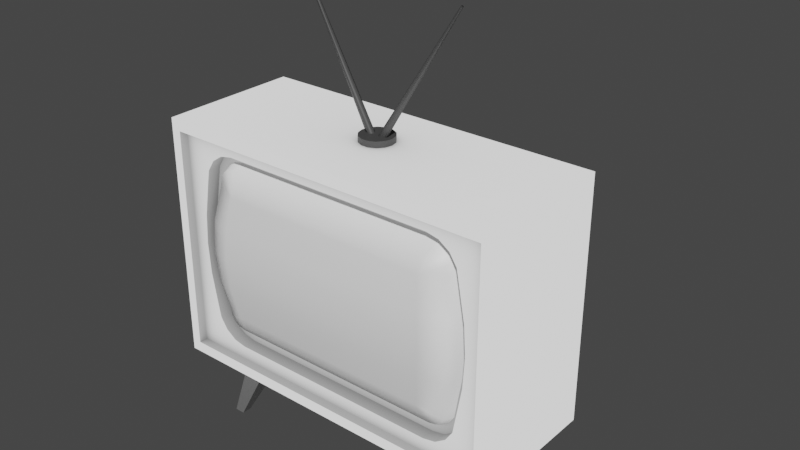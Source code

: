 # Source: tv.blend  (saved by Blender 3.3.6; exported with 4.5.12 LTS)
import bpy
from mathutils import Matrix  # noqa: F401  (used for matrix-valued properties, if any)

bpy.ops.wm.read_factory_settings(use_empty=True)
scene = bpy.context.scene
scene.name = 'Scene'

# ---- collections
col_collection = bpy.data.collections.new('Collection'); scene.collection.children.link(col_collection)

# ---- images (referenced by path relative to the original .blend; pixels are not part of the script)
import os
ASSET_DIR = os.environ.get("B2B_ASSET_DIR", "")  # directory of the original .blend (textures are referenced by path, not embedded)
HERE = os.path.dirname(os.path.abspath(__file__))  # packed textures are extracted next to this script under _unpacked/

def load_image(name, relpath, width, height, colorspace="sRGB"):
    """Load a texture the original file referenced (path relative to the .blend, or extracted next to this script)."""
    p = next((c for c in (os.path.join(HERE, relpath), os.path.join(ASSET_DIR, relpath)) if relpath and os.path.exists(c)), "")
    if p:
        img = bpy.data.images.load(p, check_existing=True)
        img.name = name
    else:  # same state as the original file: an image datablock whose file is absent (Cycles renders it pink)
        img = bpy.data.images.new(name, width, height)
        img.source = "FILE"
        img.filepath = "//" + (relpath or name)
    img.colorspace_settings.name = colorspace
    return img
img_ao = load_image('ao', 'TExtures/Tv_AO.png', 1024, 1024, 'sRGB')

# ---- materials (node trees are filled in below, after node groups)
mat_armchair = bpy.data.materials.new('Armchair')
mat_armchair.diffuse_color = (0.5, 0.5, 0.5, 1.0)
mat_armchair.roughness = 0.5528
mat_screen = bpy.data.materials.new('screen')
mat_antene = bpy.data.materials.new('antene')
mat_nogice = bpy.data.materials.new('nogice')

# ---- material node trees
mat_armchair.use_nodes = True; mat_armchair.node_tree.nodes.clear()
_N = mat_armchair.node_tree.nodes; _L = mat_armchair.node_tree.links
n0 = _N.new('ShaderNodeOutputMaterial'); n0.name = 'Material Output'; n0.location = (300, 300)
n1 = _N.new('ShaderNodeNormalMap'); n1.name = 'Normal Map'; n1.location = (-300, -300)
n1.label = 'Normal/Map'
n2 = _N.new('ShaderNodeAmbientOcclusion'); n2.name = 'Ambient Occlusion'; n2.location = (-258, 295)
n3 = _N.new('ShaderNodeValToRGB'); n3.name = 'ColorRamp'; n3.location = (-38, 279)
while len(n3.color_ramp.elements) > 1: n3.color_ramp.elements.remove(n3.color_ramp.elements[-1])
n3.color_ramp.elements[0].position = 0.0; n3.color_ramp.elements[0].color = (0.0, 0.0, 0.0, 1.0)
_e = n3.color_ramp.elements.new(0.5727); _e.color = (0.5, 0.5, 0.5, 1.0)
_e = n3.color_ramp.elements.new(1.0); _e.color = (1.0, 1.0, 1.0, 1.0)
n4 = _N.new('ShaderNodeTexImage'); n4.name = 'Image Texture'; n4.location = (635, 218)
n4.image = img_ao
_L.new(n2.outputs[1], n3.inputs[0])
_L.new(n3.outputs[0], n0.inputs[0])
n0.is_active_output = True
mat_screen.use_nodes = True; mat_screen.node_tree.nodes.clear()
_N = mat_screen.node_tree.nodes; _L = mat_screen.node_tree.links
n0 = _N.new('ShaderNodeBsdfPrincipled'); n0.name = 'Principled BSDF'; n0.location = (10, 300)
n0.distribution = 'GGX'
n0.subsurface_method = 'RANDOM_WALK_SKIN'
n0.inputs[0].default_value = (1.0, 1.0, 1.0, 1.0)
n0.inputs[3].default_value = 1.45
n0.inputs[27].default_value = (0.0, 0.0, 0.0, 1.0)
n0.inputs[28].default_value = 1.0
n1 = _N.new('ShaderNodeOutputMaterial'); n1.name = 'Material Output'; n1.location = (300, 300)
_L.new(n0.outputs[0], n1.inputs[0])
n1.is_active_output = True
mat_antene.use_nodes = True; mat_antene.node_tree.nodes.clear()
_N = mat_antene.node_tree.nodes; _L = mat_antene.node_tree.links
n0 = _N.new('ShaderNodeBsdfPrincipled'); n0.name = 'Principled BSDF'; n0.location = (10, 300)
n0.distribution = 'GGX'
n0.subsurface_method = 'RANDOM_WALK_SKIN'
n0.inputs[0].default_value = (0.06072, 0.06072, 0.06072, 1.0)
n0.inputs[3].default_value = 1.45
n0.inputs[27].default_value = (0.0, 0.0, 0.0, 1.0)
n0.inputs[28].default_value = 1.0
n1 = _N.new('ShaderNodeOutputMaterial'); n1.name = 'Material Output'; n1.location = (300, 300)
_L.new(n0.outputs[0], n1.inputs[0])
n1.is_active_output = True
mat_nogice.use_nodes = True; mat_nogice.node_tree.nodes.clear()
_N = mat_nogice.node_tree.nodes; _L = mat_nogice.node_tree.links
n0 = _N.new('ShaderNodeBsdfPrincipled'); n0.name = 'Principled BSDF'; n0.location = (10, 300)
n0.distribution = 'GGX'
n0.subsurface_method = 'RANDOM_WALK_SKIN'
n0.inputs[0].default_value = (0.1424, 0.1424, 0.1424, 1.0)
n0.inputs[3].default_value = 1.45
n0.inputs[27].default_value = (0.0, 0.0, 0.0, 1.0)
n0.inputs[28].default_value = 1.0
n1 = _N.new('ShaderNodeOutputMaterial'); n1.name = 'Material Output'; n1.location = (300, 300)
_L.new(n0.outputs[0], n1.inputs[0])
n1.is_active_output = True

# ---- world
world_world = bpy.data.worlds.new('World'); scene.world = world_world
world_world.use_nodes = True; world_world.node_tree.nodes.clear()
_N = world_world.node_tree.nodes; _L = world_world.node_tree.links
n0 = _N.new('ShaderNodeOutputWorld'); n0.name = 'World Output'; n0.location = (300, 300)
n1 = _N.new('ShaderNodeBackground'); n1.name = 'Background'; n1.location = (10, 300)
n1.inputs[0].default_value = (0.05088, 0.05088, 0.05088, 1.0)
_L.new(n1.outputs[0], n0.inputs[0])
n0.is_active_output = True
world_world.color = (0.05088, 0.05088, 0.05088)
world_world.use_sun_shadow = False
world_world.sun_shadow_jitter_overblur = 0.0

# ---- meshes
me_mesh = bpy.data.meshes.new('Mesh')
me_mesh.from_pydata([(-126.7, -3.539, -49.97), (-118.1, -3.539, -49.97), (-114.2, 45.98, -32.11), (-94.41, 45.98, -32.11), (-114.2, 45.98, -51.88), (-94.41, 45.98, -51.88), (-126.7, -3.539, -58.6), (-118.1, -3.539, -58.6), (126.7, -3.539, -49.97), (118.1, -3.539, -49.97), (114.2, 45.98, -32.11), (94.41, 45.98, -32.11), (114.2, 45.98, -51.88), (94.41, 45.98, -51.88), (126.7, -3.539, -58.6), (118.1, -3.539, -58.6), (-3.478, 269.5, -7.548), (-6.745, 267.6, -6.322), (-6.745, 267.6, -2.355), (-3.478, 269.5, -1.129), (-1.458, 270.6, -4.339), (-64.34, 381.2, -5.235), (-65.25, 380.6, -4.892), (-65.25, 380.6, -3.785), (-64.34, 381.2, -3.442), (-63.77, 381.5, -4.339), (-126.7, -3.539, 37.77), (-118.1, -3.539, 37.77), (-114.2, 45.98, 31.78), (-94.41, 45.98, 31.78), (-114.2, 45.98, 12.01), (-94.41, 45.98, 12.01), (-126.7, -3.539, 29.13), (-118.1, -3.539, 29.13), (12.94, 271.5, 1.713), (9.022, 271.5, 6.621), (3.365, 271.5, 9.346), (-2.913, 271.5, 9.346), (-8.57, 271.5, 6.621), (-12.49, 271.5, 1.713), (-13.88, 271.5, -4.409), (-12.49, 271.5, -10.53), (-8.57, 271.5, -15.44), (-2.913, 271.5, -18.16), (3.365, 271.5, -18.16), (9.022, 271.5, -15.44), (12.94, 271.5, -10.53), (14.33, 271.5, -4.409), (12.94, 252.9, 1.713), (9.022, 252.9, 6.621), (3.365, 252.9, 9.346), (-2.913, 252.9, 9.346), (-8.57, 252.9, 6.621), (-12.49, 252.9, 1.713), (-13.88, 252.9, -4.409), (-12.49, 252.9, -10.53), (-8.57, 252.9, -15.44), (-2.913, 252.9, -18.16), (3.365, 252.9, -18.16), (9.022, 252.9, -15.44), (12.94, 252.9, -10.53), (14.33, 252.9, -4.409), (126.7, -3.539, 37.77), (118.1, -3.539, 37.77), (114.2, 45.98, 31.78), (94.41, 45.98, 31.78), (114.2, 45.98, 12.01), (94.41, 45.98, 12.01), (126.7, -3.539, 29.13), (118.1, -3.539, 29.13), (5.274, 268.4, -7.548), (2.006, 270.3, -6.322), (2.006, 270.3, -2.355), (5.274, 268.4, -1.129), (7.293, 267.3, -4.339), (72.67, 377.0, -5.235), (71.76, 377.5, -4.892), (71.76, 377.5, -3.785), (72.67, 377.0, -3.442), (73.23, 376.7, -4.339), (-138.8, 70.87, 52.55), (138.8, 70.87, 52.55), (-138.8, 257.4, 52.55), (138.8, 257.4, 52.55), (-98.45, 174.8, -122.8), (98.45, 174.8, -122.8), (98.45, 70.87, -122.8), (-98.45, 70.87, -122.8), (-138.8, 257.4, -57.26), (-116.2, 232.1, -58.29), (138.8, 257.4, -57.26), (116.2, 232.1, -58.29), (-138.8, 70.87, -57.46), (-116.9, 70.87, -58.29), (138.8, 70.87, -57.46), (116.0, 70.87, -58.29), (-75.54, 130.6, -114.8), (12.47, 130.6, -114.8), (12.47, 84.31, -114.8), (-75.54, 84.31, -114.8), (-77.71, 133.0, -122.8), (-75.54, 130.6, -120.6), (14.64, 133.0, -122.8), (12.47, 130.6, -120.6), (14.64, 81.9, -122.8), (12.47, 84.31, -120.6), (-77.71, 81.9, -122.8), (-75.54, 84.31, -120.6), (-103.3, 84.07, 52.55), (-112.2, 90.23, 52.55), (-118.2, 99.46, 52.55), (-120.3, 110.3, 52.55), (-92.74, 81.91, 52.55), (-120.3, 110.3, 41.39), (-118.2, 99.46, 41.39), (-112.2, 90.23, 41.39), (-103.3, 84.07, 41.39), (-92.74, 81.91, 41.39), (115.4, 99.46, 52.55), (109.4, 90.23, 52.55), (100.5, 84.07, 52.55), (89.93, 81.91, 52.55), (117.4, 110.3, 52.55), (117.4, 110.3, 41.39), (89.93, 81.91, 41.39), (100.5, 84.07, 41.39), (109.4, 90.23, 41.39), (115.4, 99.46, 41.39), (100.5, 244.2, 52.55), (109.4, 238.1, 52.55), (115.4, 228.8, 52.55), (117.4, 218.0, 52.55), (89.93, 246.4, 52.55), (89.93, 246.4, 41.39), (117.4, 218.0, 41.39), (115.4, 228.8, 41.39), (109.4, 238.1, 41.39), (100.5, 244.2, 41.39), (-118.2, 228.8, 52.55), (-112.2, 238.1, 52.55), (-103.3, 244.2, 52.55), (-92.74, 246.4, 52.55), (-120.3, 218.0, 52.55), (-120.3, 218.0, 41.39), (-92.74, 246.4, 41.39), (-103.3, 244.2, 41.39), (-112.2, 238.1, 41.39), (-118.2, 228.8, 41.39), (-112.7, 111.1, 41.39), (-112.7, 217.2, 41.39), (-92.0, 89.68, 41.39), (89.19, 89.68, 41.39), (109.9, 111.1, 41.39), (109.9, 217.2, 41.39), (-92.0, 238.6, 41.39), (89.19, 238.6, 41.39), (-111.2, 102.5, 41.39), (-106.8, 95.76, 41.39), (-100.4, 91.29, 41.39), (97.57, 91.29, 41.39), (104.0, 95.76, 41.39), (108.4, 102.5, 41.39), (108.4, 225.8, 41.39), (104.0, 232.5, 41.39), (97.57, 237.0, 41.39), (-100.4, 237.0, 41.39), (-106.8, 232.5, 41.39), (-111.2, 225.8, 41.39), (-109.1, 109.7, 49.43), (-109.1, 218.6, 49.43), (-94.91, 95.05, 49.43), (92.1, 95.05, 49.43), (106.3, 109.7, 49.43), (106.3, 218.6, 49.43), (-94.91, 233.3, 49.43), (92.1, 233.3, 49.43), (-107.9, 103.2, 49.43), (-105.3, 99.04, 49.43), (-101.3, 96.27, 49.43), (98.44, 96.27, 49.43), (102.5, 99.04, 49.43), (105.1, 103.2, 49.43), (105.1, 225.1, 49.43), (102.5, 229.3, 49.43), (98.44, 232.0, 49.43), (-101.3, 232.0, 49.43), (-105.3, 229.3, 49.43), (-107.9, 225.1, 49.43), (-89.53, 112.2, 57.54), (-98.48, 113.2, 54.61), (-98.47, 215.1, 54.61), (-89.67, 216.1, 57.54), (-89.7, 103.2, 54.31), (86.87, 112.2, 57.54), (86.89, 103.2, 54.31), (95.67, 113.2, 54.61), (86.73, 216.1, 57.54), (95.67, 215.1, 54.61), (-89.7, 225.1, 54.31), (86.89, 225.1, 54.31), (-97.68, 108.4, 54.6), (-96.2, 106.1, 54.6), (-94.17, 104.4, 54.47), (91.36, 104.4, 54.47), (93.4, 106.1, 54.59), (94.88, 108.4, 54.6), (94.88, 219.9, 54.6), (93.4, 222.2, 54.6), (91.36, 223.9, 54.47), (-94.17, 223.9, 54.47), (-96.21, 222.2, 54.59), (-97.68, 219.9, 54.6), (-125.3, 138.5, 52.55), (-126.9, 163.9, 52.55), (-125.3, 189.3, 52.55), (-125.3, 189.1, 41.39), (-126.9, 163.9, 41.39), (-125.3, 138.7, 41.39), (-117.4, 189.1, 41.39), (-118.9, 163.9, 41.39), (-117.4, 138.7, 41.39), (-113.7, 189.1, 54.78), (-115.1, 163.9, 56.1), (-113.7, 138.7, 54.78), (-102.4, 189.1, 59.97), (-103.8, 163.9, 61.28), (-102.4, 138.7, 59.96), (-93.27, 189.1, 61.68), (-94.47, 163.9, 63.0), (-93.21, 138.7, 61.68), (90.4, 189.1, 61.68), (91.66, 163.9, 63.0), (90.46, 138.8, 61.68), (99.61, 189.1, 59.96), (101.0, 163.9, 61.28), (99.61, 138.7, 59.97), (110.9, 189.1, 54.78), (112.3, 163.9, 56.1), (110.9, 138.7, 54.78), (114.6, 189.1, 41.39), (116.1, 163.9, 41.39), (114.6, 138.7, 41.39), (122.5, 189.1, 41.39), (124.1, 163.9, 41.39), (122.5, 138.7, 41.39), (122.5, 189.1, 52.55), (124.1, 163.9, 52.55), (122.5, 138.7, 52.55), (-138.8, 188.6, 52.55), (-138.8, 167.2, 52.55), (-138.8, 145.8, 52.55), (-138.8, 148.0, -57.38), (-138.8, 166.9, -57.36), (-138.8, 185.8, -57.34), (-116.1, 134.4, -58.29), (-116.2, 153.7, -58.29), (-116.2, 173.1, -58.29), (-98.45, 104.1, -122.8), (-98.45, 124.4, -122.8), (-98.45, 144.6, -122.8), (-77.71, 88.37, -122.8), (-77.71, 108.2, -122.8), (-77.71, 128.0, -122.8), (-75.54, 90.28, -120.6), (-75.54, 108.1, -120.6), (-75.54, 126.0, -120.6), (-75.54, 90.28, -114.8), (-75.54, 108.1, -114.8), (-75.54, 126.0, -114.8), (12.47, 90.28, -114.8), (12.47, 108.1, -114.8), (12.47, 126.0, -114.8), (12.47, 90.28, -120.6), (12.47, 108.1, -120.6), (12.47, 126.0, -120.6), (14.64, 90.22, -122.8), (14.64, 108.2, -122.8), (14.64, 126.2, -122.8), (98.45, 106.0, -122.8), (98.45, 124.4, -122.8), (98.45, 142.8, -122.8), (116.1, 134.4, -58.29), (116.2, 153.7, -58.29), (116.2, 173.1, -58.29), (138.8, 148.0, -57.38), (138.8, 166.9, -57.36), (138.8, 185.8, -57.34), (138.8, 146.0, 52.55), (138.8, 167.2, 52.55), (138.8, 188.4, 52.55), (-146.9, 266.5, 52.55), (146.9, 266.5, 52.55), (146.9, 266.5, -57.26), (-146.9, 266.5, -57.26), (146.9, 61.82, -57.46), (-146.9, 61.82, -57.46), (146.9, 61.82, 52.55), (-146.9, 61.82, 52.55), (-146.9, 145.8, 52.55), (-146.9, 167.2, 52.55), (-146.9, 167.2, -57.36), (-146.9, 144.7, -57.38), (-146.9, 188.6, 52.55), (-146.9, 189.7, -57.34), (146.9, 144.7, -57.38), (146.9, 146.0, 52.55), (146.9, 189.7, -57.34), (146.9, 188.4, 52.55), (146.9, 167.2, -57.36), (146.9, 167.2, 52.55), (-138.8, 257.4, 60.07), (138.8, 257.4, 60.07), (146.9, 266.5, 60.07), (-146.9, 266.5, 60.07), (-138.8, 70.87, 60.07), (138.8, 70.87, 60.07), (-146.9, 61.82, 60.07), (146.9, 61.82, 60.07), (-138.8, 145.8, 60.07), (-138.8, 167.2, 60.07), (-146.9, 167.2, 60.07), (-146.9, 145.8, 60.07), (-138.8, 188.6, 60.07), (-146.9, 188.6, 60.07), (138.8, 146.0, 60.07), (146.9, 146.0, 60.07), (138.8, 188.4, 60.07), (146.9, 188.4, 60.07), (138.8, 167.2, 60.07), (146.9, 167.2, 60.07), (116.6, 61.82, -57.46), (-115.6, 61.82, -57.46), (117.0, 61.82, 34.14), (-117.0, 61.82, 34.14), (117.0, 44.99, -53.7), (-117.0, 44.99, -53.7), (117.0, 44.99, 34.14), (-117.0, 44.99, 34.14)], [], [(0, 1, 3, 2), (4, 5, 7, 6), (6, 7, 1, 0), (1, 7, 5, 3), (6, 0, 2, 4), (8, 10, 11, 9), (12, 14, 15, 13), (14, 8, 9, 15), (9, 11, 13, 15), (14, 12, 10, 8), (16, 17, 22, 21), (17, 18, 23, 22), (18, 19, 24, 23), (19, 20, 25, 24), (20, 16, 21, 25), (21, 22, 23, 24, 25), (26, 27, 29, 28), (30, 31, 33, 32), (32, 33, 27, 26), (27, 33, 31, 29), (32, 26, 28, 30), (34, 35, 49, 48), (35, 36, 50, 49), (36, 37, 51, 50), (37, 38, 52, 51), (38, 39, 53, 52), (39, 40, 54, 53), (40, 41, 55, 54), (41, 42, 56, 55), (42, 43, 57, 56), (43, 44, 58, 57), (44, 45, 59, 58), (45, 46, 60, 59), (46, 47, 61, 60), (47, 34, 48, 61), (35, 34, 47, 46, 45, 44, 43, 42, 41, 40, 39, 38, 37, 36), (62, 64, 65, 63), (66, 68, 69, 67), (68, 62, 63, 69), (63, 65, 67, 69), (68, 66, 64, 62), (70, 71, 76, 75), (71, 72, 77, 76), (72, 73, 78, 77), (73, 74, 79, 78), (74, 70, 75, 79), (75, 76, 77, 78, 79), (89, 88, 90, 91), (290, 291, 292, 293), (335, 334, 336, 337), (89, 91, 85, 84), (95, 93, 87, 86), (101, 100, 102, 103), (105, 104, 106, 107), (84, 85, 102, 100), (86, 87, 106, 104), (101, 103, 97, 96), (105, 107, 99, 98), (80, 81, 121, 112), (83, 82, 141, 132), (117, 112, 121, 124), (133, 132, 141, 144), (111, 110, 114, 113), (110, 109, 115, 114), (109, 108, 116, 115), (108, 112, 117, 116), (121, 120, 125, 124), (120, 119, 126, 125), (119, 118, 127, 126), (118, 122, 123, 127), (131, 130, 135, 134), (130, 129, 136, 135), (129, 128, 137, 136), (128, 132, 133, 137), (141, 140, 145, 144), (140, 139, 146, 145), (139, 138, 147, 146), (138, 142, 143, 147), (80, 112, 108), (80, 108, 109), (80, 109, 110), (80, 110, 111), (81, 122, 118), (81, 118, 119), (81, 119, 120), (81, 120, 121), (83, 132, 128), (83, 128, 129), (83, 129, 130), (83, 130, 131), (82, 142, 138), (82, 138, 139), (82, 139, 140), (82, 140, 141), (117, 124, 151, 150), (133, 144, 154, 155), (113, 114, 156, 148), (114, 115, 157, 156), (115, 116, 158, 157), (116, 117, 150, 158), (124, 125, 159, 151), (125, 126, 160, 159), (126, 127, 161, 160), (127, 123, 152, 161), (134, 135, 162, 153), (135, 136, 163, 162), (136, 137, 164, 163), (137, 133, 155, 164), (144, 145, 165, 154), (145, 146, 166, 165), (146, 147, 167, 166), (147, 143, 149, 167), (150, 151, 171, 170), (155, 154, 174, 175), (148, 156, 176, 168), (156, 157, 177, 176), (157, 158, 178, 177), (158, 150, 170, 178), (151, 159, 179, 171), (159, 160, 180, 179), (160, 161, 181, 180), (161, 152, 172, 181), (153, 162, 182, 173), (162, 163, 183, 182), (163, 164, 184, 183), (164, 155, 175, 184), (154, 165, 185, 174), (165, 166, 186, 185), (166, 167, 187, 186), (167, 149, 169, 187), (188, 189, 200), (190, 191, 211), (192, 188, 202), (188, 192, 194, 193), (193, 194, 203), (195, 193, 205), (196, 197, 206), (191, 198, 209), (198, 191, 196, 199), (199, 196, 208), (188, 200, 201), (188, 201, 202), (193, 203, 204), (193, 204, 205), (196, 206, 207), (196, 207, 208), (191, 209, 210), (191, 210, 211), (170, 171, 194, 192), (175, 174, 198, 199), (168, 176, 200, 189), (176, 177, 201, 200), (177, 178, 202, 201), (178, 170, 192, 202), (171, 179, 203, 194), (179, 180, 204, 203), (180, 181, 205, 204), (181, 172, 195, 205), (173, 182, 206, 197), (182, 183, 207, 206), (183, 184, 208, 207), (184, 175, 199, 208), (174, 185, 209, 198), (185, 186, 210, 209), (186, 187, 211, 210), (187, 169, 190, 211), (214, 213, 216, 215), (213, 212, 217, 216), (298, 299, 300, 301), (299, 302, 303, 300), (266, 269, 98, 99), (251, 254, 93, 92), (281, 284, 94, 95), (296, 294, 304, 305), (295, 297, 298, 301), (278, 281, 95, 86), (93, 254, 257, 87), (260, 263, 107, 106), (272, 275, 104, 105), (275, 278, 86, 104), (87, 257, 260, 106), (269, 272, 105, 98), (107, 263, 266, 99), (245, 289, 83, 131), (82, 248, 214, 142), (242, 245, 131, 134), (143, 142, 214, 215), (143, 215, 218, 149), (239, 242, 134, 153), (149, 218, 221, 169), (236, 239, 153, 173), (224, 227, 191, 190), (230, 233, 197, 196), (169, 221, 224, 190), (233, 236, 173, 197), (191, 227, 230, 196), (217, 212, 111, 113), (220, 217, 113, 148), (223, 220, 148, 168), (226, 223, 168, 189), (189, 188, 229, 226), (232, 229, 188, 193), (193, 195, 235, 232), (172, 238, 235, 195), (152, 241, 238, 172), (123, 244, 241, 152), (123, 122, 247, 244), (303, 302, 290, 293), (88, 89, 256, 253), (259, 256, 89, 84), (262, 259, 84, 100), (100, 101, 265, 262), (268, 265, 101, 96), (96, 97, 271, 268), (103, 274, 271, 97), (103, 102, 277, 274), (85, 280, 277, 102), (91, 283, 280, 85), (91, 90, 286, 283), (307, 306, 292, 291), (212, 250, 80, 111), (81, 287, 247, 122), (215, 216, 219, 218), (216, 217, 220, 219), (218, 219, 222, 221), (219, 220, 223, 222), (221, 222, 225, 224), (222, 223, 226, 225), (224, 225, 228, 227), (225, 226, 229, 228), (227, 228, 231, 230), (228, 229, 232, 231), (230, 231, 234, 233), (231, 232, 235, 234), (233, 234, 237, 236), (234, 235, 238, 237), (236, 237, 240, 239), (237, 238, 241, 240), (239, 240, 243, 242), (240, 241, 244, 243), (242, 243, 246, 245), (243, 244, 247, 246), (212, 213, 249, 250), (213, 214, 248, 249), (251, 252, 255, 254), (252, 253, 256, 255), (254, 255, 258, 257), (255, 256, 259, 258), (257, 258, 261, 260), (258, 259, 262, 261), (260, 261, 264, 263), (261, 262, 265, 264), (263, 264, 267, 266), (264, 265, 268, 267), (266, 267, 270, 269), (267, 268, 271, 270), (269, 270, 273, 272), (270, 271, 274, 273), (272, 273, 276, 275), (273, 274, 277, 276), (275, 276, 279, 278), (276, 277, 280, 279), (278, 279, 282, 281), (279, 280, 283, 282), (281, 282, 285, 284), (282, 283, 286, 285), (304, 308, 309, 305), (308, 306, 307, 309), (245, 246, 288, 289), (246, 247, 287, 288), (310, 311, 312, 313), (90, 88, 293, 292), (92, 93, 331, 295), (315, 314, 316, 317), (318, 319, 320, 321), (252, 251, 301, 300), (319, 322, 323, 320), (253, 252, 300, 303), (94, 284, 304, 294), (324, 315, 317, 325), (314, 318, 321, 316), (251, 92, 295, 301), (322, 310, 313, 323), (88, 253, 303, 293), (286, 90, 292, 306), (311, 326, 327, 312), (284, 285, 308, 304), (328, 324, 325, 329), (285, 286, 306, 308), (326, 328, 329, 327), (82, 83, 311, 310), (291, 290, 313, 312), (81, 80, 314, 315), (297, 296, 317, 316), (250, 249, 319, 318), (299, 298, 321, 320), (249, 248, 322, 319), (302, 299, 320, 323), (287, 81, 315, 324), (296, 305, 325, 317), (80, 250, 318, 314), (298, 297, 316, 321), (248, 82, 310, 322), (290, 302, 323, 313), (83, 289, 326, 311), (307, 291, 312, 327), (288, 287, 324, 328), (305, 309, 329, 325), (289, 288, 328, 326), (309, 307, 327, 329), (294, 296, 332, 330), (296, 297, 333, 332), (297, 295, 331, 333), (331, 330, 334, 335), (330, 332, 336, 334), (332, 333, 337, 336), (333, 331, 335, 337), (330, 95, 94, 294), (331, 93, 95, 330)])
me_mesh.polygons.foreach_set('use_smooth', [True] * 319)
me_mesh.polygons.foreach_set('material_index', [3, 3, 3, 3, 3, 3, 3, 3, 3, 3, 2, 2, 2, 2, 2, 2, 3, 3, 3, 3, 3, 2, 2, 2, 2, 2, 2, 2, 2, 2, 2, 2, 2, 2, 2, 2, 3, 3, 3, 3, 3, 2, 2, 2, 2, 2, 2, 0, 0, 3, 0, 0, 0, 0, 0, 0, 0, 0, 0, 0, 0, 0, 0, 0, 0, 0, 0, 0, 0, 0, 0, 0, 0, 0, 0, 0, 0, 0, 0, 0, 0, 0, 0, 0, 0, 0, 0, 0, 0, 0, 0, 0, 0, 0, 0, 0, 0, 0, 0, 0, 0, 0, 0, 0, 0, 0, 0, 0, 0, 0, 0, 0, 1, 1, 1, 1, 1, 1, 1, 1, 1, 1, 1, 1, 1, 1, 1, 1, 1, 1, 1, 1, 1, 1, 1, 1, 1, 1, 1, 1, 1, 1, 1, 1, 1, 1, 1, 1, 1, 1, 1, 1, 1, 1, 1, 1, 1, 1, 1, 1, 1, 1, 1, 1, 1, 1, 0, 0, 0, 0, 0, 0, 0, 0, 0, 0, 0, 0, 0, 0, 0, 0, 0, 0, 0, 0, 0, 0, 0, 1, 1, 1, 1, 1, 1, 1, 0, 0, 1, 1, 1, 1, 1, 1, 1, 0, 0, 0, 0, 0, 0, 0, 0, 0, 0, 0, 0, 0, 0, 0, 0, 0, 0, 0, 1, 1, 1, 1, 1, 1, 1, 1, 1, 1, 1, 1, 1, 1, 0, 0, 0, 0, 0, 0, 0, 0, 0, 0, 0, 0, 0, 0, 0, 0, 0, 0, 0, 0, 0, 0, 0, 0, 0, 0, 0, 0, 0, 0, 0, 0, 0, 0, 0, 0, 0, 0, 0, 0, 0, 0, 0, 0, 0, 0, 0, 0, 0, 0, 0, 0, 0, 0, 0, 0, 0, 0, 0, 0, 0, 0, 0, 0, 0, 0, 0, 0, 0, 0, 0, 0, 0, 0, 0, 3, 3, 3, 3, 0, 0])
_k = set([(0, 1), (0, 2), (0, 6), (1, 3), (1, 7), (4, 6), (5, 7), (6, 7), (8, 9), (8, 10), (8, 14), (9, 11), (9, 15), (12, 14), (13, 15), (14, 15), (26, 27), (26, 28), (26, 32), (27, 29), (27, 33), (30, 32), (31, 33), (32, 33), (34, 35), (34, 47), (35, 36), (36, 37), (37, 38), (38, 39), (39, 40), (40, 41), (41, 42), (42, 43), (43, 44), (44, 45), (45, 46), (46, 47), (62, 63), (62, 64), (62, 68), (63, 65), (63, 69), (66, 68), (67, 69), (68, 69), (80, 81), (80, 250), (80, 314), (81, 287), (81, 315), (82, 83), (82, 248), (82, 310), (83, 289), (83, 311), (84, 85), (84, 89), (84, 259), (85, 91), (85, 280), (86, 87), (86, 95), (86, 278), (87, 93), (87, 257), (89, 91), (89, 256), (91, 283), (92, 93), (93, 95), (93, 254), (94, 95), (95, 281), (96, 97), (96, 101), (96, 268), (97, 103), (97, 271), (98, 99), (98, 105), (98, 269), (99, 107), (99, 266), (100, 101), (100, 102), (100, 262), (101, 103), (101, 265), (102, 103), (102, 277), (103, 274), (104, 105), (104, 106), (104, 275), (105, 107), (105, 272), (106, 107), (106, 260), (107, 263), (108, 109), (108, 112), (109, 110), (110, 111), (111, 212), (112, 121), (113, 114), (113, 217), (114, 115), (115, 116), (116, 117), (117, 124), (118, 119), (118, 122), (119, 120), (120, 121), (122, 247), (123, 127), (123, 244), (124, 125), (125, 126), (126, 127), (128, 129), (128, 132), (129, 130), (130, 131), (131, 245), (132, 141), (133, 137), (133, 144), (134, 135), (134, 242), (135, 136), (136, 137), (138, 139), (138, 142), (139, 140), (140, 141), (142, 214), (143, 147), (143, 215), (144, 145), (145, 146), (146, 147), (148, 156), (148, 220), (149, 167), (149, 218), (150, 151), (150, 158), (151, 159), (152, 161), (152, 241), (153, 162), (153, 239), (154, 155), (154, 165), (155, 164), (156, 157), (157, 158), (159, 160), (160, 161), (162, 163), (163, 164), (165, 166), (166, 167), (212, 213), (213, 214), (215, 216), (216, 217), (218, 219), (219, 220), (239, 240), (240, 241), (242, 243), (243, 244), (245, 246), (246, 247), (248, 249), (249, 250), (254, 255), (255, 256), (257, 258), (258, 259), (260, 261), (261, 262), (263, 264), (264, 265), (266, 267), (267, 268), (269, 270), (270, 271), (272, 273), (273, 274), (275, 276), (276, 277), (278, 279), (279, 280), (281, 282), (282, 283), (287, 288), (288, 289), (290, 293), (290, 313), (291, 292), (291, 312), (292, 293), (292, 306), (293, 303), (294, 296), (294, 304), (294, 330), (295, 297), (295, 301), (295, 331), (296, 317), (297, 316), (300, 301), (300, 303), (304, 308), (306, 308), (310, 311), (310, 322), (311, 326), (312, 313), (312, 327), (313, 323), (314, 315), (314, 318), (315, 324), (316, 317), (316, 321), (317, 325), (318, 319), (319, 322), (320, 321), (320, 323), (324, 328), (325, 329), (326, 328), (327, 329), (330, 331), (330, 332), (330, 334), (331, 333), (331, 335), (332, 333), (332, 336), (333, 337), (334, 335), (334, 336), (335, 337), (336, 337)])
me_mesh.attributes.new('sharp_edge', 'BOOLEAN', 'EDGE').data.foreach_set('value', [ (min(e.vertices), max(e.vertices)) in _k for e in me_mesh.edges])
_uv = me_mesh.uv_layers.new(name='map1')
_uv.uv.foreach_set('vector', [0.273, 0.5224, 0.2848, 0.528, 0.2848, 0.6113, 0.2578, 0.5983, 0.8853, 0.6027, 0.9117, 0.5901, 0.9117, 0.671, 0.9002, 0.6765, 0.01463, 0.7451, 0.01463, 0.7578, 0.001953, 0.7578, 0.001953, 0.7451, 0.9112, 0.2542, 0.9238, 0.2499, 0.94, 0.3255, 0.9112, 0.3356, 0.9274, 0.4666, 0.9395, 0.471, 0.9395, 0.5496, 0.9117, 0.5394, 0.307, 0.6116, 0.2918, 0.5357, 0.3188, 0.5228, 0.3188, 0.606, 0.3596, 0.5963, 0.3744, 0.5224, 0.3859, 0.5279, 0.3859, 0.6089, 0.01463, 0.03384, 0.001953, 0.03384, 0.001953, 0.02115, 0.01463, 0.02115, 0.9194, 0.9963, 0.8379, 0.9963, 0.8479, 0.9675, 0.9238, 0.9837, 0.9142, 0.4627, 0.8986, 0.3898, 0.9263, 0.3796, 0.9263, 0.4583, 0.8674, 0.4679, 0.8731, 0.4676, 0.8731, 0.6591, 0.8715, 0.6592, 0.8339, 0.4284, 0.8278, 0.4285, 0.8278, 0.2513, 0.8295, 0.2513, 0.8818, 0.4431, 0.8761, 0.4428, 0.8802, 0.2512, 0.8818, 0.2513, 0.8538, 0.6612, 0.8481, 0.6593, 0.8441, 0.4659, 0.8457, 0.4664, 0.8481, 0.6593, 0.8426, 0.6616, 0.8426, 0.4665, 0.8441, 0.4659, 0.003437, 0.6499, 0.004877, 0.6506, 0.004877, 0.6523, 0.003426, 0.6528, 0.002543, 0.6513, 0.6214, 0.3957, 0.616, 0.4072, 0.535, 0.4072, 0.5476, 0.3809, 0.1824, 0.2025, 0.2093, 0.1896, 0.2093, 0.2728, 0.1975, 0.2785, 0.05394, 0.5773, 0.05394, 0.59, 0.04127, 0.59, 0.04127, 0.5773, 0.9018, 0.6934, 0.8974, 0.706, 0.8159, 0.706, 0.8261, 0.6772, 0.9397, 0.7995, 0.9275, 0.8037, 0.9118, 0.7311, 0.9397, 0.7216, 0.3525, 0.967, 0.3526, 0.9592, 0.3816, 0.9592, 0.3816, 0.967, 0.7667, 0.4136, 0.7581, 0.4136, 0.7581, 0.3854, 0.7667, 0.3854, 0.7581, 0.4136, 0.7485, 0.4136, 0.7485, 0.3854, 0.7581, 0.3854, 0.7485, 0.4136, 0.7399, 0.4136, 0.7399, 0.3854, 0.7485, 0.3854, 0.8208, 0.03658, 0.8206, 0.02876, 0.8497, 0.02873, 0.8498, 0.03654, 0.8206, 0.02876, 0.8206, 0.01912, 0.8496, 0.01908, 0.8497, 0.02873, 0.8206, 0.01912, 0.8206, 0.009567, 0.8497, 0.009531, 0.8496, 0.01908, 0.8206, 0.009567, 0.8207, 0.001993, 0.8498, 0.001957, 0.8497, 0.009531, 0.425, 0.6103, 0.4164, 0.6103, 0.4164, 0.5822, 0.425, 0.5821, 0.4164, 0.6103, 0.4068, 0.6103, 0.4068, 0.5822, 0.4164, 0.5822, 0.4068, 0.6103, 0.3983, 0.6103, 0.3983, 0.5821, 0.4068, 0.5822, 0.3526, 0.9937, 0.3525, 0.9862, 0.3816, 0.9862, 0.3816, 0.9937, 0.3525, 0.9862, 0.3525, 0.9766, 0.3816, 0.9766, 0.3816, 0.9862, 0.3525, 0.9766, 0.3525, 0.967, 0.3816, 0.967, 0.3816, 0.9766, 0.7627, 0.628, 0.7699, 0.6222, 0.7788, 0.6201, 0.7878, 0.6222, 0.795, 0.628, 0.799, 0.6363, 0.799, 0.6455, 0.795, 0.6539, 0.7878, 0.6596, 0.7788, 0.6617, 0.7699, 0.6596, 0.7627, 0.6539, 0.7587, 0.6455, 0.7587, 0.6363, 0.4187, 0.5742, 0.4039, 0.5003, 0.4302, 0.4877, 0.4302, 0.5687, 0.3257, 0.5982, 0.3409, 0.5223, 0.3527, 0.5279, 0.3527, 0.6109, 0.01463, 0.01465, 0.001953, 0.01465, 0.001953, 0.001953, 0.01463, 0.001953, 0.8189, 0.9054, 0.8351, 0.9814, 0.8064, 0.9915, 0.8064, 0.9098, 0.9397, 0.6345, 0.9397, 0.7125, 0.9118, 0.7029, 0.9275, 0.6303, 0.7488, 0.06402, 0.7544, 0.0637, 0.7544, 0.2564, 0.7529, 0.2565, 0.03476, 0.6124, 0.02836, 0.6123, 0.03297, 0.4413, 0.03476, 0.4413, 0.3823, 0.9249, 0.3766, 0.9245, 0.3807, 0.7321, 0.3823, 0.7322, 0.7908, 0.3828, 0.785, 0.3847, 0.7892, 0.1909, 0.7908, 0.1905, 0.785, 0.3847, 0.7795, 0.3824, 0.7877, 0.1903, 0.7892, 0.1909, 0.003396, 0.6627, 0.001953, 0.6622, 0.001953, 0.6605, 0.003394, 0.6599, 0.004289, 0.6612, 0.2775, 0.04715, 0.3149, 0.01396, 0.3149, 0.4226, 0.2775, 0.3895, 0.4957, 0.001953, 0.4957, 0.4346, 0.3347, 0.4346, 0.3347, 0.001953, 0.346, 0.962, 0.001953, 0.962, 0.001953, 0.833, 0.346, 0.833, 0.003074, 0.6203, 0.4155, 0.6203, 0.384, 0.7253, 0.03463, 0.7253, 0.3456, 0.8265, 0.003015, 0.8265, 0.03015, 0.7318, 0.3198, 0.7318, 0.1729, 0.3114, 0.1692, 0.3146, 0.1692, 0.1779, 0.1729, 0.1811, 0.2413, 0.1811, 0.2448, 0.1779, 0.2448, 0.3146, 0.2413, 0.3114, 0.1073, 0.3453, 0.1073, 0.05384, 0.1692, 0.1779, 0.1692, 0.3146, 0.2612, 0.05381, 0.2612, 0.3453, 0.2448, 0.3146, 0.2448, 0.1779, 0.9023, 0.251, 0.9023, 0.3805, 0.8936, 0.3805, 0.8936, 0.251, 0.0458, 0.5708, 0.0458, 0.4412, 0.05441, 0.4412, 0.05441, 0.5708, 0.392, 0.7239, 0.7999, 0.7239, 0.7281, 0.7401, 0.4597, 0.7401, 0.7999, 0.998, 0.392, 0.998, 0.4597, 0.9818, 0.7281, 0.9818, 0.0632, 0.3537, 0.04667, 0.3537, 0.04667, 0.08217, 0.0632, 0.08217, 0.07189, 0.08234, 0.08844, 0.08234, 0.08844, 0.3536, 0.07189, 0.3536, 0.3533, 0.7617, 0.3534, 0.7455, 0.3701, 0.7455, 0.37, 0.7617, 0.3534, 0.7455, 0.3536, 0.7318, 0.3703, 0.7318, 0.3701, 0.7455, 0.04777, 0.3826, 0.04695, 0.3694, 0.06348, 0.3694, 0.06429, 0.3826, 0.04695, 0.3694, 0.04667, 0.3537, 0.0632, 0.3537, 0.06348, 0.3694, 0.04667, 0.08217, 0.04695, 0.06652, 0.06348, 0.06652, 0.0632, 0.08217, 0.04695, 0.06652, 0.04777, 0.05325, 0.06429, 0.05325, 0.06348, 0.06652, 0.8194, 0.6611, 0.8192, 0.6475, 0.8359, 0.6475, 0.836, 0.6611, 0.8192, 0.6475, 0.8191, 0.6313, 0.8358, 0.6313, 0.8359, 0.6475, 0.8191, 0.4705, 0.8192, 0.4542, 0.8359, 0.4542, 0.8358, 0.4706, 0.8192, 0.4542, 0.8194, 0.4403, 0.836, 0.4403, 0.8359, 0.4542, 0.08768, 0.05345, 0.08824, 0.0667, 0.0717, 0.0667, 0.07114, 0.05345, 0.08824, 0.0667, 0.08844, 0.08234, 0.07189, 0.08234, 0.0717, 0.0667, 0.08844, 0.3536, 0.08824, 0.3693, 0.0717, 0.3693, 0.07189, 0.3536, 0.08824, 0.3693, 0.08768, 0.3825, 0.07114, 0.3825, 0.0717, 0.3693, 0.3536, 0.9527, 0.3534, 0.9388, 0.3701, 0.9388, 0.3703, 0.9527, 0.3534, 0.9388, 0.3533, 0.9225, 0.37, 0.9225, 0.3701, 0.9388, 0.392, 0.7239, 0.4597, 0.7401, 0.4442, 0.7433, 0.392, 0.7239, 0.4442, 0.7433, 0.4311, 0.7523, 0.392, 0.7239, 0.4311, 0.7523, 0.4223, 0.7659, 0.392, 0.7239, 0.4223, 0.7659, 0.4192, 0.7819, 0.7999, 0.7239, 0.7685, 0.7819, 0.7655, 0.7659, 0.7999, 0.7239, 0.7655, 0.7659, 0.7567, 0.7523, 0.7999, 0.7239, 0.7567, 0.7523, 0.7436, 0.7433, 0.7999, 0.7239, 0.7436, 0.7433, 0.7281, 0.7401, 0.7999, 0.998, 0.7281, 0.9818, 0.7436, 0.9786, 0.7999, 0.998, 0.7436, 0.9786, 0.7567, 0.9696, 0.7999, 0.998, 0.7567, 0.9696, 0.7655, 0.956, 0.7999, 0.998, 0.7655, 0.956, 0.7685, 0.94, 0.392, 0.998, 0.4192, 0.94, 0.4223, 0.956, 0.392, 0.998, 0.4223, 0.956, 0.4311, 0.9696, 0.392, 0.998, 0.4311, 0.9696, 0.4442, 0.9786, 0.392, 0.998, 0.4442, 0.9786, 0.4597, 0.9818, 0.5331, 0.3391, 0.5331, 0.07061, 0.5445, 0.07171, 0.5445, 0.338, 0.7748, 0.07063, 0.7748, 0.3391, 0.7634, 0.338, 0.7634, 0.07171, 0.5749, 0.3795, 0.5589, 0.3765, 0.5633, 0.3662, 0.576, 0.3685, 0.5589, 0.3765, 0.5453, 0.3677, 0.5535, 0.3598, 0.5633, 0.3662, 0.5453, 0.3677, 0.5363, 0.3546, 0.5469, 0.3503, 0.5535, 0.3598, 0.5363, 0.3546, 0.5331, 0.3391, 0.5445, 0.338, 0.5469, 0.3503, 0.5331, 0.07061, 0.5363, 0.05514, 0.5469, 0.0594, 0.5445, 0.07171, 0.5363, 0.05514, 0.5453, 0.04203, 0.5535, 0.04989, 0.5469, 0.0594, 0.5453, 0.04203, 0.5589, 0.03326, 0.5633, 0.04353, 0.5535, 0.04989, 0.5589, 0.03326, 0.5749, 0.03017, 0.576, 0.04124, 0.5633, 0.04353, 0.7331, 0.03019, 0.7491, 0.03326, 0.7447, 0.04353, 0.7319, 0.04124, 0.7491, 0.03326, 0.7626, 0.04203, 0.7545, 0.04989, 0.7447, 0.04353, 0.7626, 0.04203, 0.7717, 0.05514, 0.7611, 0.0594, 0.7545, 0.04989, 0.7717, 0.05514, 0.7748, 0.07063, 0.7634, 0.07171, 0.7611, 0.0594, 0.7748, 0.3391, 0.7717, 0.3546, 0.7611, 0.3503, 0.7634, 0.338, 0.7717, 0.3546, 0.7626, 0.3677, 0.7545, 0.3598, 0.7611, 0.3503, 0.7626, 0.3677, 0.7491, 0.3765, 0.7447, 0.3662, 0.7545, 0.3598, 0.7491, 0.3765, 0.7331, 0.3795, 0.7319, 0.3685, 0.7447, 0.3662, 0.7218, 0.6637, 0.4346, 0.6637, 0.43, 0.6505, 0.7264, 0.6505, 0.7282, 0.6349, 0.4432, 0.6349, 0.4387, 0.6216, 0.7327, 0.6216, 0.8632, 0.4364, 0.8632, 0.4496, 0.8509, 0.4486, 0.851, 0.4386, 0.8632, 0.4496, 0.8631, 0.4599, 0.8509, 0.455, 0.8509, 0.4486, 0.7453, 0.6631, 0.7351, 0.6636, 0.7365, 0.6504, 0.7428, 0.6501, 0.7351, 0.6636, 0.7218, 0.6637, 0.7264, 0.6505, 0.7365, 0.6504, 0.4346, 0.6637, 0.4214, 0.6636, 0.42, 0.6504, 0.43, 0.6505, 0.4214, 0.6636, 0.4111, 0.6631, 0.4136, 0.6501, 0.42, 0.6504, 0.002203, 0.6058, 0.002081, 0.5956, 0.01436, 0.5946, 0.01443, 0.6009, 0.002081, 0.5956, 0.00205, 0.5825, 0.01433, 0.5846, 0.01436, 0.5946, 0.002249, 0.4218, 0.00231, 0.4087, 0.01459, 0.4099, 0.01454, 0.4198, 0.00231, 0.4087, 0.002458, 0.3986, 0.01468, 0.4036, 0.01459, 0.4099, 0.7515, 0.6341, 0.7413, 0.6347, 0.7427, 0.6214, 0.749, 0.621, 0.7413, 0.6347, 0.7282, 0.6349, 0.7327, 0.6216, 0.7427, 0.6214, 0.4432, 0.6349, 0.4301, 0.6347, 0.4287, 0.6214, 0.4387, 0.6216, 0.4301, 0.6347, 0.4199, 0.6341, 0.4224, 0.621, 0.4287, 0.6214, 0.8628, 0.2527, 0.863, 0.2627, 0.8507, 0.2639, 0.8506, 0.2577, 0.863, 0.2627, 0.8631, 0.2757, 0.8508, 0.2738, 0.8507, 0.2639, 0.457, 0.7805, 0.4436, 0.7819, 0.4448, 0.7747, 0.4436, 0.9349, 0.4568, 0.9363, 0.4448, 0.942, 0.4568, 0.767, 0.457, 0.7805, 0.4501, 0.7687, 0.457, 0.7805, 0.4568, 0.767, 0.7216, 0.767, 0.7216, 0.7806, 0.7216, 0.7806, 0.7216, 0.767, 0.7283, 0.7687, 0.7348, 0.7819, 0.7216, 0.7806, 0.7336, 0.7747, 0.7214, 0.9363, 0.7348, 0.9349, 0.7336, 0.942, 0.4568, 0.9363, 0.4568, 0.9497, 0.4501, 0.9481, 0.4568, 0.9497, 0.4568, 0.9363, 0.7214, 0.9363, 0.7216, 0.9497, 0.7216, 0.9497, 0.7214, 0.9363, 0.7283, 0.9481, 0.457, 0.7805, 0.4448, 0.7747, 0.447, 0.7713, 0.457, 0.7805, 0.447, 0.7713, 0.4501, 0.7687, 0.7216, 0.7806, 0.7283, 0.7687, 0.7314, 0.7713, 0.7216, 0.7806, 0.7314, 0.7713, 0.7336, 0.7747, 0.7214, 0.9363, 0.7336, 0.942, 0.7314, 0.9455, 0.7214, 0.9363, 0.7314, 0.9455, 0.7283, 0.9481, 0.4568, 0.9363, 0.4501, 0.9481, 0.447, 0.9455, 0.4568, 0.9363, 0.447, 0.9455, 0.4448, 0.942, 0.4489, 0.7547, 0.7294, 0.7547, 0.7216, 0.767, 0.4568, 0.767, 0.7294, 0.962, 0.4489, 0.962, 0.4568, 0.9497, 0.7216, 0.9497, 0.4276, 0.7768, 0.4294, 0.7669, 0.4448, 0.7747, 0.4436, 0.7819, 0.4294, 0.7669, 0.4334, 0.7607, 0.447, 0.7713, 0.4448, 0.7747, 0.4334, 0.7607, 0.4394, 0.7565, 0.4501, 0.7687, 0.447, 0.7713, 0.4394, 0.7565, 0.4489, 0.7547, 0.4568, 0.767, 0.4501, 0.7687, 0.7294, 0.7547, 0.7389, 0.7565, 0.7283, 0.7687, 0.7216, 0.767, 0.7389, 0.7565, 0.7449, 0.7607, 0.7314, 0.7713, 0.7283, 0.7687, 0.7449, 0.7607, 0.749, 0.7669, 0.7336, 0.7747, 0.7314, 0.7713, 0.749, 0.7669, 0.7507, 0.7768, 0.7348, 0.7819, 0.7336, 0.7747, 0.7507, 0.94, 0.749, 0.9498, 0.7336, 0.942, 0.7348, 0.9349, 0.749, 0.9498, 0.7449, 0.956, 0.7314, 0.9455, 0.7336, 0.942, 0.7449, 0.956, 0.7389, 0.9602, 0.7283, 0.9481, 0.7314, 0.9455, 0.7389, 0.9602, 0.7294, 0.962, 0.7216, 0.9497, 0.7283, 0.9481, 0.4489, 0.962, 0.4394, 0.9602, 0.4501, 0.9481, 0.4568, 0.9497, 0.4394, 0.9602, 0.4334, 0.956, 0.447, 0.9455, 0.4501, 0.9481, 0.4334, 0.956, 0.4294, 0.9498, 0.4448, 0.942, 0.447, 0.9455, 0.4294, 0.9498, 0.4276, 0.94, 0.4436, 0.9349, 0.4448, 0.942, 0.3532, 0.8796, 0.3531, 0.8417, 0.3698, 0.8417, 0.3699, 0.8793, 0.3531, 0.8417, 0.3532, 0.8038, 0.3699, 0.8041, 0.3698, 0.8417, 0.7285, 0.174, 0.7285, 0.2055, 0.567, 0.2053, 0.567, 0.1722, 0.7285, 0.2055, 0.7285, 0.2369, 0.567, 0.2383, 0.567, 0.2053, 0.1232, 0.5801, 0.2525, 0.5801, 0.2525, 0.5889, 0.1232, 0.5889, 0.1538, 0.014, 0.1337, 0.04733, 0.04016, 0.04622, 0.04014, 0.01402, 0.1337, 0.3894, 0.1538, 0.4227, 0.04014, 0.4227, 0.04016, 0.3892, 0.8123, 0.4519, 0.8125, 0.6136, 0.6906, 0.6136, 0.6886, 0.452, 0.567, 0.05036, 0.7287, 0.05058, 0.7285, 0.174, 0.567, 0.1722, 0.8206, 0.192, 0.9168, 0.1492, 0.9168, 0.2445, 0.8206, 0.2447, 0.9027, 0.7245, 0.9027, 0.8198, 0.8064, 0.7738, 0.8064, 0.7239, 0.2353, 0.3146, 0.2325, 0.3114, 0.2413, 0.3114, 0.2448, 0.3146, 0.2325, 0.1811, 0.2325, 0.1779, 0.2448, 0.1779, 0.2413, 0.1811, 0.2325, 0.1779, 0.2092, 0.05382, 0.2612, 0.05381, 0.2448, 0.1779, 0.2612, 0.3453, 0.2119, 0.3453, 0.2353, 0.3146, 0.2448, 0.3146, 0.2171, 0.2468, 0.2257, 0.2468, 0.2257, 0.2556, 0.2171, 0.2556, 0.001953, 0.7386, 0.001953, 0.7298, 0.01058, 0.7298, 0.01058, 0.7386, 0.776, 0.8976, 0.7999, 0.8966, 0.7999, 0.998, 0.7685, 0.94, 0.392, 0.998, 0.392, 0.8969, 0.4119, 0.8979, 0.4192, 0.94, 0.8356, 0.5138, 0.819, 0.5138, 0.8191, 0.4705, 0.8358, 0.4706, 0.37, 0.9225, 0.3533, 0.9225, 0.3532, 0.8796, 0.3699, 0.8793, 0.7331, 0.3795, 0.6906, 0.387, 0.6906, 0.3753, 0.7319, 0.3685, 0.6906, 0.03437, 0.6906, 0.02276, 0.7331, 0.03019, 0.7319, 0.04124, 0.8631, 0.2757, 0.8632, 0.3182, 0.8428, 0.3183, 0.8508, 0.2738, 0.02245, 0.4644, 0.00205, 0.4643, 0.002249, 0.4218, 0.01454, 0.4198, 0.4377, 0.8958, 0.4515, 0.8958, 0.4568, 0.9363, 0.4436, 0.9349, 0.7269, 0.8958, 0.7407, 0.8958, 0.7348, 0.9349, 0.7214, 0.9363, 0.4276, 0.94, 0.4207, 0.8958, 0.4377, 0.8958, 0.4436, 0.9349, 0.7407, 0.8958, 0.7577, 0.8958, 0.7507, 0.94, 0.7348, 0.9349, 0.4568, 0.9363, 0.4515, 0.8958, 0.7269, 0.8958, 0.7214, 0.9363, 0.3699, 0.8041, 0.3532, 0.8038, 0.3533, 0.7617, 0.37, 0.7617, 0.6166, 0.3753, 0.6166, 0.387, 0.5749, 0.3795, 0.576, 0.3685, 0.8429, 0.3946, 0.8633, 0.3944, 0.8632, 0.4364, 0.851, 0.4386, 0.4377, 0.8203, 0.4207, 0.8203, 0.4276, 0.7768, 0.4436, 0.7819, 0.4436, 0.7819, 0.457, 0.7805, 0.4516, 0.8203, 0.4377, 0.8203, 0.727, 0.8204, 0.4516, 0.8203, 0.457, 0.7805, 0.7216, 0.7806, 0.7216, 0.7806, 0.7348, 0.7819, 0.7407, 0.8203, 0.727, 0.8204, 0.7507, 0.7768, 0.7577, 0.8203, 0.7407, 0.8203, 0.7348, 0.7819, 0.00205, 0.5825, 0.001953, 0.5406, 0.02236, 0.5406, 0.01433, 0.5846, 0.5749, 0.03017, 0.6166, 0.02276, 0.6166, 0.03437, 0.576, 0.04124, 0.8358, 0.6313, 0.8191, 0.6313, 0.819, 0.5891, 0.8356, 0.589, 0.567, 0.2383, 0.7285, 0.2369, 0.7284, 0.3514, 0.567, 0.3512, 0.3149, 0.01396, 0.2775, 0.04715, 0.1906, 0.04725, 0.2094, 0.01398, 0.8064, 0.8346, 0.9027, 0.8779, 0.9027, 0.9664, 0.8064, 0.8799, 0.1766, 0.3146, 0.152, 0.3453, 0.1073, 0.3453, 0.1692, 0.3146, 0.1692, 0.3146, 0.1729, 0.3114, 0.1797, 0.3114, 0.1766, 0.3146, 0.01058, 0.6774, 0.001953, 0.6774, 0.001953, 0.6706, 0.01058, 0.6706, 0.1232, 0.5209, 0.2525, 0.5209, 0.2525, 0.5277, 0.1232, 0.5277, 0.2257, 0.1876, 0.2257, 0.1944, 0.2171, 0.1944, 0.2171, 0.1876, 0.1729, 0.1811, 0.1692, 0.1779, 0.1793, 0.1779, 0.1797, 0.1811, 0.1073, 0.05384, 0.1547, 0.05383, 0.1793, 0.1779, 0.1692, 0.1779, 0.9168, 0.002531, 0.9168, 0.09108, 0.8206, 0.1368, 0.8206, 0.08871, 0.2775, 0.3895, 0.3149, 0.4226, 0.2094, 0.4227, 0.1906, 0.3894, 0.6262, 0.4521, 0.6246, 0.6136, 0.5117, 0.6135, 0.5115, 0.4522, 0.4119, 0.8233, 0.392, 0.834, 0.392, 0.7239, 0.4192, 0.7819, 0.7999, 0.7239, 0.7999, 0.8343, 0.776, 0.8236, 0.7685, 0.7819, 0.6906, 0.387, 0.6536, 0.3893, 0.6536, 0.3776, 0.6906, 0.3753, 0.6536, 0.3893, 0.6166, 0.387, 0.6166, 0.3753, 0.6536, 0.3776, 0.8632, 0.3182, 0.8633, 0.3563, 0.8409, 0.3564, 0.8428, 0.3183, 0.8633, 0.3563, 0.8633, 0.3944, 0.8429, 0.3946, 0.8409, 0.3564, 0.4207, 0.8958, 0.4186, 0.858, 0.4357, 0.8581, 0.4377, 0.8958, 0.4186, 0.858, 0.4207, 0.8203, 0.4377, 0.8203, 0.4357, 0.8581, 0.4377, 0.8958, 0.4357, 0.8581, 0.4497, 0.858, 0.4515, 0.8958, 0.4357, 0.8581, 0.4377, 0.8203, 0.4516, 0.8203, 0.4497, 0.858, 0.4515, 0.8958, 0.4497, 0.858, 0.7288, 0.8581, 0.7269, 0.8958, 0.4497, 0.858, 0.4516, 0.8203, 0.727, 0.8204, 0.7288, 0.8581, 0.7269, 0.8958, 0.7288, 0.8581, 0.7428, 0.8581, 0.7407, 0.8958, 0.7288, 0.8581, 0.727, 0.8204, 0.7407, 0.8203, 0.7428, 0.8581, 0.7407, 0.8958, 0.7428, 0.8581, 0.7598, 0.858, 0.7577, 0.8958, 0.7428, 0.8581, 0.7407, 0.8203, 0.7577, 0.8203, 0.7598, 0.858, 0.02245, 0.4644, 0.02435, 0.5025, 0.001953, 0.5024, 0.00205, 0.4643, 0.02435, 0.5025, 0.02236, 0.5406, 0.001953, 0.5406, 0.001953, 0.5024, 0.6906, 0.03437, 0.6536, 0.03217, 0.6536, 0.02044, 0.6906, 0.02276, 0.6536, 0.03217, 0.6166, 0.03437, 0.6166, 0.02276, 0.6536, 0.02044, 0.8356, 0.5138, 0.8356, 0.5515, 0.8189, 0.5515, 0.819, 0.5138, 0.8356, 0.5515, 0.8356, 0.589, 0.819, 0.5891, 0.8189, 0.5515, 0.4119, 0.8233, 0.4095, 0.8606, 0.392, 0.8655, 0.392, 0.834, 0.4095, 0.8606, 0.4119, 0.8979, 0.392, 0.8969, 0.392, 0.8655, 0.1538, 0.014, 0.1816, 0.01398, 0.1622, 0.04729, 0.1337, 0.04733, 0.1816, 0.01398, 0.2094, 0.01398, 0.1906, 0.04725, 0.1622, 0.04729, 0.9027, 0.8198, 0.9027, 0.8488, 0.8064, 0.8042, 0.8064, 0.7738, 0.9027, 0.8488, 0.9027, 0.8779, 0.8064, 0.8346, 0.8064, 0.8042, 0.2119, 0.3453, 0.1819, 0.3453, 0.2059, 0.3146, 0.2353, 0.3146, 0.1819, 0.3453, 0.152, 0.3453, 0.1766, 0.3146, 0.2059, 0.3146, 0.2353, 0.3146, 0.2059, 0.3146, 0.2061, 0.3114, 0.2325, 0.3114, 0.2059, 0.3146, 0.1766, 0.3146, 0.1797, 0.3114, 0.2061, 0.3114, 0.001953, 0.7298, 0.001953, 0.7036, 0.01058, 0.7036, 0.01058, 0.7298, 0.001953, 0.7036, 0.001953, 0.6774, 0.01058, 0.6774, 0.01058, 0.7036, 0.1232, 0.5801, 0.1232, 0.5539, 0.2525, 0.5539, 0.2525, 0.5801, 0.1232, 0.5539, 0.1232, 0.5277, 0.2525, 0.5277, 0.2525, 0.5539, 0.2171, 0.2468, 0.2171, 0.2206, 0.2257, 0.2206, 0.2257, 0.2468, 0.2171, 0.2206, 0.2171, 0.1944, 0.2257, 0.1944, 0.2257, 0.2206, 0.2325, 0.1811, 0.2061, 0.1811, 0.2059, 0.1779, 0.2325, 0.1779, 0.2061, 0.1811, 0.1797, 0.1811, 0.1793, 0.1779, 0.2059, 0.1779, 0.2325, 0.1779, 0.2059, 0.1779, 0.1819, 0.05382, 0.2092, 0.05382, 0.2059, 0.1779, 0.1793, 0.1779, 0.1547, 0.05383, 0.1819, 0.05382, 0.8206, 0.192, 0.8206, 0.1644, 0.9168, 0.1201, 0.9168, 0.1492, 0.8206, 0.1644, 0.8206, 0.1368, 0.9168, 0.09108, 0.9168, 0.1201, 0.1337, 0.3894, 0.1622, 0.3894, 0.1816, 0.4227, 0.1538, 0.4227, 0.1622, 0.3894, 0.1906, 0.3894, 0.2094, 0.4227, 0.1816, 0.4227, 0.6906, 0.6136, 0.6576, 0.6136, 0.6574, 0.452, 0.6886, 0.452, 0.6576, 0.6136, 0.6246, 0.6136, 0.6262, 0.4521, 0.6574, 0.452, 0.776, 0.8976, 0.7783, 0.8606, 0.7999, 0.8654, 0.7999, 0.8966, 0.7783, 0.8606, 0.776, 0.8236, 0.7999, 0.8343, 0.7999, 0.8654, 0.8008, 0.4218, 0.8008, 0.01393, 0.8141, 0.001953, 0.8141, 0.4338, 0.3149, 0.4226, 0.3149, 0.01396, 0.3282, 0.001954, 0.3282, 0.4346, 0.04014, 0.01402, 0.04016, 0.04622, 0.02681, 0.04811, 0.02681, 0.002013, 0.5266, 0.01393, 0.5266, 0.4218, 0.5133, 0.4338, 0.5133, 0.001953, 0.6367, 0.4218, 0.6682, 0.4218, 0.6682, 0.4338, 0.6367, 0.4338, 0.1816, 0.01398, 0.1538, 0.014, 0.1489, 0.001993, 0.182, 0.001974, 0.6682, 0.4218, 0.6996, 0.4218, 0.6996, 0.4338, 0.6682, 0.4338, 0.2094, 0.01398, 0.1816, 0.01398, 0.182, 0.001974, 0.2151, 0.001974, 0.04014, 0.4227, 0.1538, 0.4227, 0.1489, 0.4347, 0.02681, 0.4347, 0.637, 0.01393, 0.5266, 0.01393, 0.5133, 0.001953, 0.637, 0.001953, 0.5266, 0.4218, 0.6367, 0.4218, 0.6367, 0.4338, 0.5133, 0.4338, 0.1538, 0.014, 0.04014, 0.01402, 0.02681, 0.002013, 0.1489, 0.001993, 0.6996, 0.4218, 0.8008, 0.4218, 0.8141, 0.4338, 0.6996, 0.4338, 0.3149, 0.01396, 0.2094, 0.01398, 0.2151, 0.001974, 0.3282, 0.001954, 0.2094, 0.4227, 0.3149, 0.4226, 0.3282, 0.4346, 0.2151, 0.4347, 0.8008, 0.01393, 0.6994, 0.01393, 0.6994, 0.001953, 0.8141, 0.001953, 0.1538, 0.4227, 0.1816, 0.4227, 0.182, 0.4347, 0.1489, 0.4347, 0.6682, 0.01393, 0.637, 0.01393, 0.637, 0.001953, 0.6682, 0.001953, 0.1816, 0.4227, 0.2094, 0.4227, 0.2151, 0.4347, 0.182, 0.4347, 0.6994, 0.01393, 0.6682, 0.01393, 0.6682, 0.001953, 0.6994, 0.001953, 0.8144, 0.6881, 0.4061, 0.6881, 0.4061, 0.6771, 0.8144, 0.6771, 0.4957, 0.4346, 0.4957, 0.001953, 0.5068, 0.001953, 0.5068, 0.4346, 0.3973, 0.7063, 0.8059, 0.7063, 0.8059, 0.7174, 0.3973, 0.7174, 0.5044, 0.4522, 0.07216, 0.4522, 0.07216, 0.4412, 0.5044, 0.4412, 0.2869, 0.5144, 0.2555, 0.5144, 0.2555, 0.5033, 0.2869, 0.5033, 0.7285, 0.2055, 0.7285, 0.174, 0.7396, 0.174, 0.7396, 0.2055, 0.2555, 0.5144, 0.224, 0.5144, 0.224, 0.5033, 0.2555, 0.5033, 0.7285, 0.2369, 0.7285, 0.2055, 0.7396, 0.2055, 0.7395, 0.2369, 0.2332, 0.4968, 0.1228, 0.4968, 0.1228, 0.4858, 0.2332, 0.4858, 0.8123, 0.4519, 0.6886, 0.452, 0.6886, 0.441, 0.8123, 0.4409, 0.3971, 0.5144, 0.2869, 0.5144, 0.2869, 0.5033, 0.3971, 0.5033, 0.7285, 0.174, 0.7287, 0.05058, 0.7397, 0.0506, 0.7396, 0.174, 0.224, 0.5144, 0.1229, 0.5144, 0.1229, 0.5033, 0.224, 0.5033, 0.7284, 0.3514, 0.7285, 0.2369, 0.7395, 0.2369, 0.7394, 0.3514, 0.397, 0.4968, 0.2956, 0.4968, 0.2956, 0.4858, 0.397, 0.4858, 0.6262, 0.4521, 0.5115, 0.4522, 0.5115, 0.4411, 0.6262, 0.441, 0.2644, 0.4968, 0.2332, 0.4968, 0.2332, 0.4858, 0.2644, 0.4858, 0.6886, 0.452, 0.6574, 0.452, 0.6574, 0.441, 0.6886, 0.441, 0.2956, 0.4968, 0.2644, 0.4968, 0.2644, 0.4858, 0.2956, 0.4858, 0.6574, 0.452, 0.6262, 0.4521, 0.6262, 0.441, 0.6574, 0.441, 0.07216, 0.6138, 0.07216, 0.4522, 0.1162, 0.4793, 0.1168, 0.6138, 0.07216, 0.4522, 0.5044, 0.4522, 0.4603, 0.4793, 0.1162, 0.4793, 0.5044, 0.4522, 0.5044, 0.6138, 0.4583, 0.6138, 0.4603, 0.4793, 0.02681, 0.04811, 0.02681, 0.3901, 0.001953, 0.3905, 0.001953, 0.04606, 0.1124, 0.3518, 0.247, 0.3518, 0.247, 0.3765, 0.1179, 0.3765, 0.3458, 0.9933, 0.001953, 0.9933, 0.001953, 0.9685, 0.3458, 0.9685, 0.8796, 0.5852, 0.8796, 0.4504, 0.9043, 0.4559, 0.9043, 0.5852, 0.02681, 0.3901, 0.04016, 0.3892, 0.04014, 0.4227, 0.02681, 0.4347, 0.02681, 0.04811, 0.04016, 0.04622, 0.04016, 0.3892, 0.02681, 0.3901])
me_mesh.materials.append(mat_armchair)
me_mesh.materials.append(mat_screen)
me_mesh.materials.append(mat_antene)
me_mesh.materials.append(mat_nogice)
me_mesh.update()
me_mesh.normals_split_custom_set([tuple(v) for v in zip(*[iter([0.0, -0.3392, 0.9407, 0.0, -0.3392, 0.9407, 0.0, -0.3392, 0.9407, 0.0, -0.3392, 0.9407, 0.0, 0.1345, -0.9909, 0.0, 0.1345, -0.9909, 0.0, 0.1345, -0.9909, 0.0, 0.1345, -0.9909, 0.0, -1.0, 0.0, 0.0, -1.0, 0.0, 0.0, -1.0, 0.0, 0.0, -1.0, 0.0, 0.902, -0.4317, 0.0, 0.902, -0.4317, 0.0, 0.902, -0.4317, 0.0, 0.902, -0.4317, 0.0, -0.9693, 0.246, 0.0, -0.9693, 0.246, 0.0, -0.9693, 0.246, 0.0, -0.9693, 0.246, 0.0, 0.0, -0.3392, 0.9407, 0.0, -0.3392, 0.9407, 0.0, -0.3392, 0.9407, 0.0, -0.3392, 0.9407, 0.0, 0.1345, -0.9909, 0.0, 0.1345, -0.9909, 0.0, 0.1345, -0.9909, 0.0, 0.1345, -0.9909, 0.0, -1.0, 0.0, 0.0, -1.0, 0.0, 0.0, -1.0, 0.0, 0.0, -1.0, 0.0, -0.902, -0.4317, 0.0, -0.902, -0.4317, 0.0, -0.902, -0.4317, 0.0, -0.902, -0.4317, 0.0, 0.9693, 0.246, 0.0, 0.9693, 0.246, 0.0, 0.9693, 0.246, 0.0, 0.9693, 0.246, 0.0, 0.2537, 0.158, -0.9543, -0.7252, -0.368, -0.5819, -0.7207, -0.3601, -0.5924, 0.2694, 0.1719, -0.9476, -0.7252, -0.368, -0.5819, -0.7252, -0.368, 0.5819, -0.7207, -0.3601, 0.5924, -0.7207, -0.3601, -0.5924, -0.7252, -0.368, 0.5819, 0.2537, 0.158, 0.9543, 0.2694, 0.1719, 0.9476, -0.7207, -0.3601, 0.5924, 0.2537, 0.158, 0.9543, 0.8717, 0.49, -4.67e-08, 0.8693, 0.4943, 1.015e-05, 0.2694, 0.1719, 0.9476, 0.8717, 0.49, -4.67e-08, 0.2537, 0.158, -0.9543, 0.2694, 0.1719, -0.9476, 0.8693, 0.4943, 1.015e-05, 0.2694, 0.1719, -0.9476, -0.7207, -0.3601, -0.5924, -0.7207, -0.3601, 0.5924, 0.2694, 0.1719, 0.9476, 0.8693, 0.4943, 1.015e-05, 0.0, 0.12, 0.9928, 0.0, 0.12, 0.9928, 0.0, 0.12, 0.9928, 0.0, 0.12, 0.9928, 0.0, -0.3267, -0.9451, 0.0, -0.3267, -0.9451, 0.0, -0.3267, -0.9451, 0.0, -0.3267, -0.9451, 0.0, -1.0, 0.0, 0.0, -1.0, 0.0, 0.0, -1.0, 0.0, 0.0, -1.0, 0.0, 0.902, -0.4317, 0.0, 0.902, -0.4317, 0.0, 0.902, -0.4317, 0.0, 0.902, -0.4317, 0.0, -0.9693, 0.246, 0.0, -0.9693, 0.246, 0.0, -0.9693, 0.246, 0.0, -0.9693, 0.246, 0.0, 0.901, 0.0, 0.4339, 0.6235, 0.0, 0.7818, 0.6235, 0.0, 0.7818, 0.901, 0.0, 0.4339, 0.6235, 0.0, 0.7818, 0.2225, 0.0, 0.9749, 0.2225, 0.0, 0.9749, 0.6235, 0.0, 0.7818, 0.2225, 0.0, 0.9749, -0.2225, 0.0, 0.9749, -0.2225, 0.0, 0.9749, 0.2225, 0.0, 0.9749, -0.2225, 0.0, 0.9749, -0.6235, 0.0, 0.7818, -0.6235, 0.0, 0.7818, -0.2225, 0.0, 0.9749, -0.6235, 0.0, 0.7818, -0.901, 0.0, 0.4339, -0.901, 0.0, 0.4339, -0.6235, 0.0, 0.7818, -0.901, 0.0, 0.4339, -1.0, 0.0, 3.892e-08, -1.0, 0.0, 3.892e-08, -0.901, 0.0, 0.4339, -1.0, 0.0, 3.892e-08, -0.901, 0.0, -0.4339, -0.901, 0.0, -0.4339, -1.0, 0.0, 3.892e-08, -0.901, 0.0, -0.4339, -0.6235, 0.0, -0.7818, -0.6235, 0.0, -0.7818, -0.901, 0.0, -0.4339, -0.6235, 0.0, -0.7818, -0.2225, 0.0, -0.9749, -0.2225, 0.0, -0.9749, -0.6235, 0.0, -0.7818, -0.2225, 0.0, -0.9749, 0.2225, 0.0, -0.9749, 0.2225, 0.0, -0.9749, -0.2225, 0.0, -0.9749, 0.2225, 0.0, -0.9749, 0.6235, 0.0, -0.7818, 0.6235, 0.0, -0.7818, 0.2225, 0.0, -0.9749, 0.6235, 0.0, -0.7818, 0.901, 0.0, -0.4339, 0.901, 0.0, -0.4339, 0.6235, 0.0, -0.7818, 0.901, 0.0, -0.4339, 1.0, 0.0, 4.865e-08, 1.0, 0.0, 4.865e-08, 0.901, 0.0, -0.4339, 1.0, 0.0, 4.865e-08, 0.901, 0.0, 0.4339, 0.901, 0.0, 0.4339, 1.0, 0.0, 4.865e-08, 0.0, 1.0, 4.039e-07, 0.0, 1.0, 4.039e-07, 0.0, 1.0, 4.039e-07, 0.0, 1.0, 4.039e-07, 0.0, 1.0, 4.039e-07, 0.0, 1.0, 4.039e-07, 0.0, 1.0, 4.039e-07, 0.0, 1.0, 4.039e-07, 0.0, 1.0, 4.039e-07, 0.0, 1.0, 4.039e-07, 0.0, 1.0, 4.039e-07, 0.0, 1.0, 4.039e-07, 0.0, 1.0, 4.039e-07, 0.0, 1.0, 4.039e-07, 0.0, 0.12, 0.9928, 0.0, 0.12, 0.9928, 0.0, 0.12, 0.9928, 0.0, 0.12, 0.9928, 0.0, -0.3267, -0.9451, 0.0, -0.3267, -0.9451, 0.0, -0.3267, -0.9451, 0.0, -0.3267, -0.9451, 0.0, -1.0, 0.0, 0.0, -1.0, 0.0, 0.0, -1.0, 0.0, 0.0, -1.0, 0.0, -0.902, -0.4317, 0.0, -0.902, -0.4317, 0.0, -0.902, -0.4317, 0.0, -0.902, -0.4317, 0.0, 0.9693, 0.246, 0.0, 0.9693, 0.246, 0.0, 0.9693, 0.246, 0.0, 0.9693, 0.246, 0.0, 0.2605, -0.1413, -0.9551, -0.6792, 0.4496, -0.5801, -0.6684, 0.4483, -0.5935, 0.2844, -0.1507, -0.9468, -0.6792, 0.4496, -0.5801, -0.6792, 0.4496, 0.5801, -0.6684, 0.4483, 0.5935, -0.6684, 0.4483, -0.5935, -0.6792, 0.4496, 0.5801, 0.2605, -0.1413, 0.9551, 0.2845, -0.1507, 0.9468, -0.6684, 0.4483, 0.5935, 0.2605, -0.1413, 0.9551, 0.8565, -0.5161, 0.0, 0.859, -0.5119, 4.66e-05, 0.2845, -0.1507, 0.9468, 0.8565, -0.5161, 0.0, 0.2605, -0.1413, -0.9551, 0.2844, -0.1507, -0.9468, 0.859, -0.5119, 4.66e-05, 0.2844, -0.1507, -0.9468, -0.6684, 0.4483, -0.5935, -0.6684, 0.4483, 0.5935, 0.2845, -0.1507, 0.9468, 0.859, -0.5119, 4.66e-05, -0.008423, 0.033, -0.9994, -0.003178, 0.0161, -0.9999, 0.003178, 0.0161, -0.9999, 0.008423, 0.033, -0.9994, 0.0, 1.0, 0.0, 0.0, 1.0, 0.0, 0.0, 1.0, 0.0, 0.0, 1.0, 0.0, 0.0, -1.0, 0.0, 0.0, -1.0, 0.0, 0.0, -1.0, 0.0, 0.0, -1.0, 0.0, 0.0, 0.748, -0.6638, 0.0, 0.748, -0.6638, 0.0, 0.748, -0.6638, 0.0, 0.748, -0.6638, 0.0, -1.0, 7.042e-08, 0.0, -1.0, 7.042e-08, 0.0, -1.0, 7.042e-08, 0.0, -1.0, 7.042e-08, 0.0, -0.6692, -0.7431, 0.0, -0.6692, -0.7431, 0.0, -0.6692, -0.7431, 0.0, -0.6692, -0.7431, 0.0, 0.6692, -0.7431, 0.0, 0.6692, -0.7431, 0.0, 0.6692, -0.7431, 0.0, 0.6692, -0.7431, -3.926e-07, 0.0, -1.0, 7.935e-08, 0.0, -1.0, 4.856e-08, 0.0, -1.0, -7.626e-07, 0.0, -1.0, 0.0, 0.0, -1.0, 1.02e-07, 0.0, -1.0, 6.473e-08, 0.0, -1.0, 0.0, 0.0, -1.0, 0.0, -1.0, 0.0, 0.0, -1.0, 0.0, 0.0, -1.0, 0.0, 0.0, -1.0, 0.0, 0.0, 1.0, 0.0, 0.0, 1.0, 0.0, 0.0, 1.0, 0.0, 0.0, 1.0, 0.0, 1.133e-08, 0.0, 1.0, 2.596e-08, 0.0, 1.0, 8.738e-09, 0.0, 1.0, -9.261e-09, 0.0, 1.0, 6.31e-08, 0.0, 1.0, -2.755e-08, 0.0, 1.0, 2.778e-08, 0.0, 1.0, -2.622e-08, 0.0, 1.0, 0.01118, 0.9999, 0.0, 0.01118, 0.9999, 7.874e-09, -0.01118, 0.9999, 0.0, -0.01118, 0.9999, -1.208e-05, -0.01118, -0.9999, 0.0, -0.01118, -0.9999, 3.452e-05, 0.01118, -0.9999, 0.0, 0.01118, -0.9999, -3.452e-05, 0.9831, 0.1832, 6.771e-05, 0.9282, 0.3721, 0.0, 0.9282, 0.3721, -6.929e-11, 0.9831, 0.1832, 6.727e-05, 0.9282, 0.3721, 0.0, 0.7187, 0.6954, 0.0, 0.7187, 0.6954, 3.179e-07, 0.9282, 0.3721, -6.929e-11, 0.7187, 0.6954, 0.0, 0.3933, 0.9194, 0.0, 0.3933, 0.9194, -6.134e-11, 0.7187, 0.6954, 3.179e-07, 0.3933, 0.9194, 0.0, 0.01118, 0.9999, 7.874e-09, 0.01118, 0.9999, 0.0, 0.3933, 0.9194, -6.134e-11, -0.01118, 0.9999, 0.0, -0.3935, 0.9193, 7.284e-11, -0.3935, 0.9193, 0.0, -0.01118, 0.9999, -1.208e-05, -0.3935, 0.9193, 7.284e-11, -0.7186, 0.6954, 4.548e-07, -0.7186, 0.6954, 0.0, -0.3935, 0.9193, 0.0, -0.7186, 0.6954, 4.548e-07, -0.9283, 0.3719, -8.441e-07, -0.9283, 0.3719, 0.0, -0.7186, 0.6954, 0.0, -0.9283, 0.3719, -8.441e-07, -0.9831, 0.1832, 7.222e-06, -0.9831, 0.1832, 7.565e-06, -0.9283, 0.3719, 0.0, -0.9833, -0.1818, 5.598e-06, -0.9283, -0.3719, 0.0, -0.9283, -0.3719, 8.441e-07, -0.9833, -0.1818, 5.598e-06, -0.9283, -0.3719, 0.0, -0.7186, -0.6954, 0.0, -0.7186, -0.6954, -1.076e-10, -0.9283, -0.3719, 8.441e-07, -0.7186, -0.6954, 0.0, -0.3933, -0.9194, 0.0, -0.3933, -0.9194, 2.689e-07, -0.7186, -0.6954, -1.076e-10, -0.3933, -0.9194, 0.0, -0.01118, -0.9999, 3.452e-05, -0.01118, -0.9999, 0.0, -0.3933, -0.9194, 2.689e-07, 0.01118, -0.9999, 0.0, 0.3935, -0.9193, -4.415e-07, 0.3935, -0.9193, 0.0, 0.01118, -0.9999, -3.452e-05, 0.3935, -0.9193, -4.415e-07, 0.7187, -0.6953, -5.053e-07, 0.7187, -0.6953, 0.0, 0.3935, -0.9193, 0.0, 0.7187, -0.6953, -5.053e-07, 0.9282, -0.3721, 6.929e-11, 0.9282, -0.3721, 0.0, 0.7187, -0.6953, 0.0, 0.9282, -0.3721, 6.929e-11, 0.9834, -0.1817, 5.251e-05, 0.9834, -0.1817, 5.304e-05, 0.9282, -0.3721, 0.0, 1.133e-08, 0.0, 1.0, -9.261e-09, 0.0, 1.0, -5.153e-08, 0.0, 1.0, 1.133e-08, 0.0, 1.0, -5.153e-08, 0.0, 1.0, -7.791e-08, 0.0, 1.0, 1.133e-08, 0.0, 1.0, -7.791e-08, 0.0, 1.0, 2.261e-07, 0.0, 1.0, 1.133e-08, 0.0, 1.0, 2.261e-07, 0.0, 1.0, 8.56e-08, 0.0, 1.0, 2.596e-08, 0.0, 1.0, 1.005e-08, 0.0, 1.0, -1.928e-07, 0.0, 1.0, 2.596e-08, 0.0, 1.0, -1.928e-07, 0.0, 1.0, 7.058e-08, 0.0, 1.0, 2.596e-08, 0.0, 1.0, 7.058e-08, 0.0, 1.0, 5.059e-08, 0.0, 1.0, 2.596e-08, 0.0, 1.0, 5.059e-08, 0.0, 1.0, 8.738e-09, 0.0, 1.0, 6.31e-08, 0.0, 1.0, -2.622e-08, 0.0, 1.0, -1.518e-07, 0.0, 1.0, 6.31e-08, 0.0, 1.0, -1.518e-07, 0.0, 1.0, 7.058e-08, 0.0, 1.0, 6.31e-08, 0.0, 1.0, 7.058e-08, 0.0, 1.0, 3.057e-07, 0.0, 1.0, 6.31e-08, 0.0, 1.0, 3.057e-07, 0.0, 1.0, 8.418e-08, 0.0, 1.0, -2.755e-08, 0.0, 1.0, 3.246e-08, 0.0, 1.0, -3.412e-07, 0.0, 1.0, -2.755e-08, 0.0, 1.0, -3.412e-07, 0.0, 1.0, -7.791e-08, 0.0, 1.0, -2.755e-08, 0.0, 1.0, -7.791e-08, 0.0, 1.0, 1.546e-07, 0.0, 1.0, -2.755e-08, 0.0, 1.0, 1.546e-07, 0.0, 1.0, 2.778e-08, 0.0, 1.0, 1.533e-07, 0.0, 1.0, -5.11e-08, 0.0, 1.0, -5.131e-08, 0.0, 1.0, 1.539e-07, 0.0, 1.0, -5.11e-08, 0.0, 1.0, 5.11e-08, 0.0, 1.0, 5.131e-08, 0.0, 1.0, -5.131e-08, 0.0, 1.0, 1.486e-07, 0.0, 1.0, 4.204e-07, 0.0, 1.0, 4.2e-07, 0.0, 1.0, 1.728e-07, 0.0, 1.0, 4.204e-07, 0.0, 1.0, 1e-07, 0.0, 1.0, 1.132e-07, 0.0, 1.0, 4.2e-07, 0.0, 1.0, 1e-07, 0.0, 1.0, 5.077e-08, 0.0, 1.0, 4.418e-08, 0.0, 1.0, 1.132e-07, 0.0, 1.0, 5.077e-08, 0.0, 1.0, 1.533e-07, 0.0, 1.0, 1.539e-07, 0.0, 1.0, 4.418e-08, 0.0, 1.0, -5.11e-08, 0.0, 1.0, 5.355e-08, 0.0, 1.0, 5.755e-08, 0.0, 1.0, -5.131e-08, 0.0, 1.0, 5.355e-08, 0.0, 1.0, 1.099e-07, 0.0, 1.0, 1.055e-07, 0.0, 1.0, 5.755e-08, 0.0, 1.0, 1.099e-07, 0.0, 1.0, -2.019e-07, 0.0, 1.0, -2.086e-07, 0.0, 1.0, 1.055e-07, 0.0, 1.0, -2.019e-07, 0.0, 1.0, -1.946e-07, 0.0, 1.0, -2.145e-07, 0.0, 1.0, -2.086e-07, 0.0, 1.0, -1.993e-07, 0.0, 1.0, -4.204e-07, 0.0, 1.0, -4.2e-07, 0.0, 1.0, -2.185e-07, 0.0, 1.0, -4.204e-07, 0.0, 1.0, -3.199e-07, 0.0, 1.0, -3.243e-07, 0.0, 1.0, -4.2e-07, 0.0, 1.0, -3.199e-07, 0.0, 1.0, -1.579e-07, 0.0, 1.0, -1.593e-07, 0.0, 1.0, -3.243e-07, 0.0, 1.0, -1.579e-07, 0.0, 1.0, -5.11e-08, 0.0, 1.0, -5.131e-08, 0.0, 1.0, -1.593e-07, 0.0, 1.0, 5.11e-08, 0.0, 1.0, 5.216e-08, 0.0, 1.0, 5.086e-08, 0.0, 1.0, 5.131e-08, 0.0, 1.0, 5.216e-08, 0.0, 1.0, 0.0, 0.0, 1.0, 0.0, 0.0, 1.0, 5.086e-08, 0.0, 1.0, 0.0, 0.0, 1.0, 2.019e-07, 0.0, 1.0, 2.086e-07, 0.0, 1.0, 0.0, 0.0, 1.0, 2.019e-07, 0.0, 1.0, 1.947e-07, 0.0, 1.0, 2.144e-07, 0.0, 1.0, 2.086e-07, 0.0, 1.0, -0.003956, -0.8325, 0.554, 0.003955, -0.8325, 0.554, 0.007495, -0.7054, 0.7088, -0.007492, -0.7054, 0.7088, 0.003952, 0.8325, 0.5541, -0.003951, 0.8325, 0.554, -0.007539, 0.7054, 0.7088, 0.007541, 0.7054, 0.7088, -0.9232, -0.1747, 0.3424, -0.8696, -0.3176, 0.378, -0.6997, -0.263, 0.6643, -0.7315, -0.1136, 0.6723, -0.8696, -0.3176, 0.378, -0.6489, -0.6514, 0.3931, -0.5542, -0.519, 0.6508, -0.6997, -0.263, 0.6643, -0.6489, -0.6514, 0.3931, -0.2925, -0.8272, 0.4798, -0.2971, -0.6786, 0.6718, -0.5542, -0.519, 0.6508, -0.2925, -0.8272, 0.4798, -0.003956, -0.8325, 0.554, -0.007492, -0.7054, 0.7088, -0.2971, -0.6786, 0.6718, 0.003955, -0.8325, 0.554, 0.2925, -0.8272, 0.4798, 0.2971, -0.6786, 0.6718, 0.007495, -0.7054, 0.7088, 0.2925, -0.8272, 0.4798, 0.6489, -0.6514, 0.3931, 0.5542, -0.519, 0.6508, 0.2971, -0.6786, 0.6718, 0.6489, -0.6514, 0.3931, 0.8696, -0.3176, 0.378, 0.6996, -0.263, 0.6643, 0.5542, -0.519, 0.6508, 0.8696, -0.3176, 0.378, 0.9232, -0.1747, 0.3424, 0.767, -0.1796, 0.6159, 0.6996, -0.263, 0.6643, 0.9234, 0.173, 0.3426, 0.8696, 0.3176, 0.378, 0.6997, 0.263, 0.6643, 0.7316, 0.1119, 0.6725, 0.8696, 0.3176, 0.378, 0.6488, 0.6515, 0.3931, 0.5542, 0.5189, 0.6508, 0.6997, 0.263, 0.6643, 0.6488, 0.6515, 0.3931, 0.2925, 0.8272, 0.4798, 0.2971, 0.6786, 0.6718, 0.5542, 0.5189, 0.6508, 0.2925, 0.8272, 0.4798, 0.003952, 0.8325, 0.5541, 0.007541, 0.7054, 0.7088, 0.2971, 0.6786, 0.6718, -0.003951, 0.8325, 0.554, -0.2925, 0.8272, 0.4798, -0.2971, 0.6786, 0.6718, -0.007539, 0.7054, 0.7088, -0.2925, 0.8272, 0.4798, -0.6488, 0.6515, 0.3931, -0.5542, 0.519, 0.6508, -0.2971, 0.6786, 0.6718, -0.6488, 0.6515, 0.3931, -0.8696, 0.3176, 0.378, -0.6996, 0.263, 0.6643, -0.5542, 0.519, 0.6508, -0.8696, 0.3176, 0.378, -0.9234, 0.173, 0.3426, -0.7673, 0.178, 0.6161, -0.6996, 0.263, 0.6643, -0.04613, -0.1757, 0.9834, -0.3608, -0.1569, 0.9194, -0.4016, -0.1378, 0.9054, -0.3627, 0.1549, 0.919, -0.04547, 0.1751, 0.9835, -0.4028, 0.1388, 0.9047, -0.008043, -0.4479, 0.894, -0.04613, -0.1757, 0.9834, -0.1527, -0.4271, 0.8912, -0.04613, -0.1757, 0.9834, -0.008043, -0.4479, 0.894, 0.008015, -0.4472, 0.8944, 0.04355, -0.179, 0.9829, 0.04355, -0.179, 0.9829, 0.008015, -0.4472, 0.8944, 0.1518, -0.4273, 0.8913, 0.3624, -0.157, 0.9187, 0.04355, -0.179, 0.9829, 0.4028, -0.1388, 0.9047, 0.04615, 0.1741, 0.9836, 0.361, 0.1547, 0.9196, 0.4016, 0.1378, 0.9054, -0.04547, 0.1751, 0.9835, -0.007901, 0.4472, 0.8944, -0.1518, 0.4273, 0.8913, -0.007901, 0.4472, 0.8944, -0.04547, 0.1751, 0.9835, 0.04615, 0.1741, 0.9836, 0.008037, 0.4479, 0.894, 0.008037, 0.4479, 0.894, 0.04615, 0.1741, 0.9836, 0.1527, 0.4271, 0.8912, -0.04613, -0.1757, 0.9834, -0.4016, -0.1378, 0.9054, -0.3046, -0.2966, 0.9051, -0.04613, -0.1757, 0.9834, -0.3046, -0.2966, 0.9051, -0.1527, -0.4271, 0.8912, 0.04355, -0.179, 0.9829, 0.1518, -0.4273, 0.8913, 0.3051, -0.2972, 0.9047, 0.04355, -0.179, 0.9829, 0.3051, -0.2972, 0.9047, 0.4028, -0.1388, 0.9047, 0.04615, 0.1741, 0.9836, 0.4016, 0.1378, 0.9054, 0.3046, 0.2966, 0.9051, 0.04615, 0.1741, 0.9836, 0.3046, 0.2966, 0.9051, 0.1527, 0.4271, 0.8912, -0.04547, 0.1751, 0.9835, -0.1518, 0.4273, 0.8913, -0.3051, 0.2972, 0.9047, -0.04547, 0.1751, 0.9835, -0.3051, 0.2972, 0.9047, -0.4028, 0.1388, 0.9047, -0.007492, -0.7054, 0.7088, 0.007495, -0.7054, 0.7088, 0.008015, -0.4472, 0.8944, -0.008043, -0.4479, 0.894, 0.007541, 0.7054, 0.7088, -0.007539, 0.7054, 0.7088, -0.007901, 0.4472, 0.8944, 0.008037, 0.4479, 0.894, -0.7315, -0.1136, 0.6723, -0.6997, -0.263, 0.6643, -0.4016, -0.1378, 0.9054, -0.3608, -0.1569, 0.9194, -0.6997, -0.263, 0.6643, -0.5542, -0.519, 0.6508, -0.3046, -0.2966, 0.9051, -0.4016, -0.1378, 0.9054, -0.5542, -0.519, 0.6508, -0.2971, -0.6786, 0.6718, -0.1527, -0.4271, 0.8912, -0.3046, -0.2966, 0.9051, -0.2971, -0.6786, 0.6718, -0.007492, -0.7054, 0.7088, -0.008043, -0.4479, 0.894, -0.1527, -0.4271, 0.8912, 0.007495, -0.7054, 0.7088, 0.2971, -0.6786, 0.6718, 0.1518, -0.4273, 0.8913, 0.008015, -0.4472, 0.8944, 0.2971, -0.6786, 0.6718, 0.5542, -0.519, 0.6508, 0.3051, -0.2972, 0.9047, 0.1518, -0.4273, 0.8913, 0.5542, -0.519, 0.6508, 0.6996, -0.263, 0.6643, 0.4028, -0.1388, 0.9047, 0.3051, -0.2972, 0.9047, 0.6996, -0.263, 0.6643, 0.767, -0.1796, 0.6159, 0.3624, -0.157, 0.9187, 0.4028, -0.1388, 0.9047, 0.7316, 0.1119, 0.6725, 0.6997, 0.263, 0.6643, 0.4016, 0.1378, 0.9054, 0.361, 0.1547, 0.9196, 0.6997, 0.263, 0.6643, 0.5542, 0.5189, 0.6508, 0.3046, 0.2966, 0.9051, 0.4016, 0.1378, 0.9054, 0.5542, 0.5189, 0.6508, 0.2971, 0.6786, 0.6718, 0.1527, 0.4271, 0.8912, 0.3046, 0.2966, 0.9051, 0.2971, 0.6786, 0.6718, 0.007541, 0.7054, 0.7088, 0.008037, 0.4479, 0.894, 0.1527, 0.4271, 0.8912, -0.007539, 0.7054, 0.7088, -0.2971, 0.6786, 0.6718, -0.1518, 0.4273, 0.8913, -0.007901, 0.4472, 0.8944, -0.2971, 0.6786, 0.6718, -0.5542, 0.519, 0.6508, -0.3051, 0.2972, 0.9047, -0.1518, 0.4273, 0.8913, -0.5542, 0.519, 0.6508, -0.6996, 0.263, 0.6643, -0.4028, 0.1388, 0.9047, -0.3051, 0.2972, 0.9047, -0.6996, 0.263, 0.6643, -0.7673, 0.178, 0.6161, -0.3627, 0.1549, 0.919, -0.4028, 0.1388, 0.9047, 0.9907, -0.1362, -0.0008455, 1.0, 5.703e-08, -0.001823, 1.0, 5.466e-08, -0.001823, 0.9909, -0.1349, -0.0006183, 1.0, 5.703e-08, -0.001823, 0.9905, 0.1376, -0.0005863, 0.9907, 0.1363, -0.0008553, 1.0, 5.466e-08, -0.001823, -1.0, 1.328e-07, 0.0, -1.0, 1.258e-08, 0.0, -1.0, 2.552e-08, 0.0, -1.0, 2.607e-07, 0.0, -1.0, 1.258e-08, 0.0, -1.0, -1.18e-07, 0.0, -1.0, -2.318e-07, 0.0, -1.0, 2.552e-08, 0.0, 0.0, 0.0, -1.0, 0.0, 0.0, -1.0, 0.0, 0.0, -1.0, 0.0, 0.0, -1.0, -0.02646, 0.000788, -0.9996, -0.03957, 0.0007061, -0.9992, -0.03905, 0.0008015, -0.9992, -0.02297, -0.004031, -0.9997, 0.03878, 0.0005504, -0.9992, 0.02626, 0.0006842, -0.9997, 0.02276, -0.003924, -0.9997, 0.03837, 0.000559, -0.9993, 1.0, -5.315e-08, 0.0, 1.0, -1.063e-07, 0.0, 1.0, 3.499e-07, 0.0, 1.0, 1.784e-07, 0.0, -1.0, -1.064e-07, 0.0, -1.0, -5.32e-08, 0.0, -1.0, 1.328e-07, 0.0, -1.0, 2.607e-07, 0.0, 0.9646, -0.0008925, -0.2637, 0.9646, -0.0009135, -0.2636, 0.9647, -0.001118, -0.2633, 0.9647, -0.001118, -0.2633, -0.9625, 0.007572, -0.2713, -0.9633, 0.004269, -0.2684, -0.9629, 0.006056, -0.27, -0.9625, 0.007572, -0.2713, 0.7071, 0.0, -0.7071, 0.7071, 0.0, -0.7071, 0.7071, 0.0, -0.7071, 0.7071, 0.0, -0.7071, -0.7071, 0.0, -0.7071, -0.7071, 0.0, -0.7071, -0.7071, 0.0, -0.7071, -0.7071, 0.0, -0.7071, 0.0, 0.0, -1.0, 0.0, 0.0, -1.0, 0.0, 0.0, -1.0, 0.0, 0.0, -1.0, 1.02e-07, 0.0, -1.0, 4.587e-07, 0.0, -1.0, 2.769e-07, 0.0, -1.0, 6.473e-08, 0.0, -1.0, -1.0, -1.087e-07, -1.219e-07, -1.0, -1.088e-07, -1.218e-07, -1.0, -2.175e-07, -8.122e-08, -1.0, -2.175e-07, -8.122e-08, 1.0, 0.0, 0.0, 1.0, 0.0, 0.0, 1.0, 0.0, 0.0, 1.0, 0.0, 0.0, 0.0, 0.0, 1.0, 0.0, 0.0, 1.0, 6.31e-08, 0.0, 1.0, 8.418e-08, 0.0, 1.0, -2.755e-08, 0.0, 1.0, 7.123e-08, 0.0, 1.0, 8.132e-08, 0.0, 1.0, 3.246e-08, 0.0, 1.0, -0.9907, -0.1357, -7.969e-05, -0.9907, -0.1358, -6.376e-05, -0.9833, -0.1818, 5.598e-06, -0.9833, -0.1818, 5.598e-06, 0.9834, -0.1817, 5.304e-05, 0.9834, -0.1817, 5.251e-05, 0.9907, -0.1362, -0.0008455, 0.9909, -0.1349, -0.0006183, 1.947e-07, 0.0, 1.0, 0.0, 0.0, 1.0, 0.0, 0.0, 1.0, 2.144e-07, 0.0, 1.0, -4.598e-09, 0.0, 1.0, -3.966e-09, 0.0, 1.0, -1.993e-07, 0.0, 1.0, -2.185e-07, 0.0, 1.0, -0.9234, 0.173, 0.3426, -0.9514, 0.1346, 0.2771, -0.7413, 0.1588, 0.6522, -0.7673, 0.178, 0.6161, 0.7345, 0.151, 0.6616, 0.9514, 0.1346, 0.2771, 0.9234, 0.173, 0.3426, 0.7316, 0.1119, 0.6725, -0.3321, 0.1489, 0.9314, -0.02544, 0.1131, 0.9933, -0.04547, 0.1751, 0.9835, -0.3627, 0.1549, 0.919, 0.02603, 0.1095, 0.9936, 0.3319, 0.1474, 0.9317, 0.361, 0.1547, 0.9196, 0.04615, 0.1741, 0.9836, -0.7673, 0.178, 0.6161, -0.7413, 0.1588, 0.6522, -0.3321, 0.1489, 0.9314, -0.3627, 0.1549, 0.919, 0.3319, 0.1474, 0.9317, 0.7345, 0.151, 0.6616, 0.7316, 0.1119, 0.6725, 0.361, 0.1547, 0.9196, -0.04547, 0.1751, 0.9835, -0.02544, 0.1131, 0.9933, 0.02603, 0.1095, 0.9936, 0.04615, 0.1741, 0.9836, 0.9907, 0.1363, -0.0008553, 0.9905, 0.1376, -0.0005863, 0.9831, 0.1832, 6.771e-05, 0.9831, 0.1832, 6.727e-05, -4.679e-08, 0.0, 1.0, -4.029e-08, 0.0, 1.0, 1.486e-07, 0.0, 1.0, 1.728e-07, 0.0, 1.0, -0.7343, -0.1527, 0.6615, -0.9512, -0.1361, 0.277, -0.9232, -0.1747, 0.3424, -0.7315, -0.1136, 0.6723, -0.3311, -0.1513, 0.9314, -0.7343, -0.1527, 0.6615, -0.7315, -0.1136, 0.6723, -0.3608, -0.1569, 0.9194, -0.3608, -0.1569, 0.9194, -0.04613, -0.1757, 0.9834, -0.02609, -0.1111, 0.9935, -0.3311, -0.1513, 0.9314, 0.02567, -0.1127, 0.9933, -0.02609, -0.1111, 0.9935, -0.04613, -0.1757, 0.9834, 0.04355, -0.179, 0.9829, 0.04355, -0.179, 0.9829, 0.3624, -0.157, 0.9187, 0.332, -0.1508, 0.9311, 0.02567, -0.1127, 0.9933, 0.767, -0.1796, 0.6159, 0.7341, -0.1496, 0.6623, 0.332, -0.1508, 0.9311, 0.3624, -0.157, 0.9187, 0.9232, -0.1747, 0.3424, 0.9512, -0.1361, 0.277, 0.7341, -0.1496, 0.6623, 0.767, -0.1796, 0.6159, -1.946e-07, 0.0, 1.0, 0.0, 0.0, 1.0, 0.0, 0.0, 1.0, -2.145e-07, 0.0, 1.0, -0.9831, 0.1832, 7.565e-06, -0.9831, 0.1832, 7.222e-06, -0.9905, 0.1372, -7.769e-05, -0.9906, 0.1371, -4.882e-05, -1.0, -2.318e-07, 0.0, -1.0, -1.18e-07, 0.0, -1.0, 5.747e-08, 0.0, -1.0, 1.149e-07, 0.0, -0.003178, 0.0161, -0.9999, -0.008423, 0.033, -0.9994, -0.04275, 0.0005443, -0.9991, -0.03206, 0.0006604, -0.9995, -0.9643, -0.0005525, -0.2647, -0.9643, -0.0005968, -0.2648, -0.9643, -0.0006612, -0.2649, -0.9643, -0.0006612, -0.2649, -3.819e-07, 0.0, -1.0, -9.583e-07, 0.0, -1.0, -3.926e-07, 0.0, -1.0, -7.626e-07, 0.0, -1.0, 0.7071, 0.0, -0.7071, 0.7071, 0.0, -0.7071, 0.7071, 0.0, -0.7071, 0.7071, 0.0, -0.7071, 1.0, 0.0, 0.0, 1.0, 0.0, 0.0, 1.0, 0.0, 0.0, 1.0, 0.0, 0.0, 0.0, 0.0, -1.0, 0.0, 0.0, -1.0, 0.0, 0.0, -1.0, 0.0, 0.0, -1.0, -1.0, 0.0, 0.0, -1.0, 3.642e-08, -4.06e-08, -1.0, 3.646e-08, -4.064e-08, -1.0, 0.0, 0.0, -0.7071, 0.0, -0.7071, -0.7071, 0.0, -0.7071, -0.7071, 0.0, -0.7071, -0.7071, 0.0, -0.7071, 7.935e-08, 0.0, -1.0, -6.833e-09, 0.0, -1.0, -4.082e-08, 0.0, -1.0, 4.856e-08, 0.0, -1.0, 0.9643, -0.0006477, -0.2649, 0.9643, -0.0005982, -0.2648, 0.9643, -0.0005615, -0.2647, 0.9643, -0.0006477, -0.2649, 0.008423, 0.033, -0.9994, 0.003178, 0.0161, -0.9999, 0.03206, 0.0006616, -0.9995, 0.04227, 0.0005304, -0.9991, 1.0, -7.391e-08, 0.0, 1.0, -1.442e-07, 0.0, 1.0, 1.148e-07, 0.0, 1.0, 5.741e-08, 0.0, 0.0, 0.0, 1.0, 0.0, 0.0, 1.0, 1.133e-08, 0.0, 1.0, 8.56e-08, 0.0, 1.0, 2.596e-08, 0.0, 1.0, -1.736e-07, 0.0, 1.0, -3.48e-08, 0.0, 1.0, 1.005e-08, 0.0, 1.0, 0.0, 0.0, 1.0, 0.0, 0.0, 1.0, 0.0, 0.0, 1.0, 0.0, 0.0, 1.0, 0.0, 0.0, 1.0, -4.029e-08, 0.0, 1.0, -4.679e-08, 0.0, 1.0, 0.0, 0.0, 1.0, -0.9514, 0.1346, 0.2771, -0.9669, -1.991e-07, 0.2552, -0.7642, 2.012e-06, 0.645, -0.7413, 0.1588, 0.6522, -0.9669, -1.991e-07, 0.2552, -0.9512, -0.1361, 0.277, -0.7343, -0.1527, 0.6615, -0.7642, 2.012e-06, 0.645, -0.7413, 0.1588, 0.6522, -0.7642, 2.012e-06, 0.645, -0.3206, 0.000137, 0.9472, -0.3321, 0.1489, 0.9314, -0.7642, 2.012e-06, 0.645, -0.7343, -0.1527, 0.6615, -0.3311, -0.1513, 0.9314, -0.3206, 0.000137, 0.9472, -0.3321, 0.1489, 0.9314, -0.3206, 0.000137, 0.9472, -0.009361, -0.001578, 1.0, -0.02544, 0.1131, 0.9933, -0.3206, 0.000137, 0.9472, -0.3311, -0.1513, 0.9314, -0.02609, -0.1111, 0.9935, -0.009361, -0.001578, 1.0, -0.02544, 0.1131, 0.9933, -0.009361, -0.001578, 1.0, 0.009363, -0.001414, 1.0, 0.02603, 0.1095, 0.9936, -0.009361, -0.001578, 1.0, -0.02609, -0.1111, 0.9935, 0.02567, -0.1127, 0.9933, 0.009363, -0.001414, 1.0, 0.02603, 0.1095, 0.9936, 0.009363, -0.001414, 1.0, 0.3206, 0.0001248, 0.9472, 0.3319, 0.1474, 0.9317, 0.009363, -0.001414, 1.0, 0.02567, -0.1127, 0.9933, 0.332, -0.1508, 0.9311, 0.3206, 0.0001248, 0.9472, 0.3319, 0.1474, 0.9317, 0.3206, 0.0001248, 0.9472, 0.7642, -2.241e-06, 0.645, 0.7345, 0.151, 0.6616, 0.3206, 0.0001248, 0.9472, 0.332, -0.1508, 0.9311, 0.7341, -0.1496, 0.6623, 0.7642, -2.241e-06, 0.645, 0.7345, 0.151, 0.6616, 0.7642, -2.241e-06, 0.645, 0.9669, -3.55e-07, 0.2552, 0.9514, 0.1346, 0.2771, 0.7642, -2.241e-06, 0.645, 0.7341, -0.1496, 0.6623, 0.9512, -0.1361, 0.277, 0.9669, -3.55e-07, 0.2552, -4.598e-09, 0.0, 1.0, 0.0, 0.0, 1.0, 0.0, 0.0, 1.0, -3.966e-09, 0.0, 1.0, 0.0, 0.0, 1.0, 0.0, 0.0, 1.0, 0.0, 0.0, 1.0, 0.0, 0.0, 1.0, -0.9907, -0.1357, -7.969e-05, -1.0, 3.802e-08, -0.0001705, -1.0, 3.802e-08, -0.0001705, -0.9907, -0.1358, -6.376e-05, -1.0, 3.802e-08, -0.0001705, -0.9906, 0.1371, -4.882e-05, -0.9905, 0.1372, -7.769e-05, -1.0, 3.802e-08, -0.0001705, 0.0, 0.0, 1.0, 0.0, 0.0, 1.0, 0.0, 0.0, 1.0, 0.0, 0.0, 1.0, 0.0, 0.0, 1.0, 8.132e-08, 0.0, 1.0, 7.123e-08, 0.0, 1.0, 0.0, 0.0, 1.0, -0.02646, 0.000788, -0.9996, -0.03039, 0.0006135, -0.9995, -0.04095, 0.0005106, -0.9992, -0.03957, 0.0007061, -0.9992, -0.03039, 0.0006135, -0.9995, -0.03206, 0.0006604, -0.9995, -0.04275, 0.0005443, -0.9991, -0.04095, 0.0005106, -0.9992, -0.9633, 0.004269, -0.2684, -0.9644, -0.0004882, -0.2645, -0.9644, -0.0004883, -0.2644, -0.9629, 0.006056, -0.27, -0.9644, -0.0004882, -0.2645, -0.9643, -0.0005968, -0.2648, -0.9643, -0.0005525, -0.2647, -0.9644, -0.0004883, -0.2644, 4.587e-07, 0.0, -1.0, 1.698e-07, 0.0, -1.0, 4.177e-07, 0.0, -1.0, 2.769e-07, 0.0, -1.0, 1.698e-07, 0.0, -1.0, -9.583e-07, 0.0, -1.0, -3.819e-07, 0.0, -1.0, 4.177e-07, 0.0, -1.0, 0.7071, 0.0, -0.7071, 0.7071, 0.0, -0.7071, 0.7071, 0.0, -0.7071, 0.7071, 0.0, -0.7071, 0.7071, 0.0, -0.7071, 0.7071, 0.0, -0.7071, 0.7071, 0.0, -0.7071, 0.7071, 0.0, -0.7071, 1.0, 0.0, 0.0, 1.0, 0.0, 0.0, 1.0, 0.0, 0.0, 1.0, 0.0, 0.0, 1.0, 0.0, 0.0, 1.0, 0.0, 0.0, 1.0, 0.0, 0.0, 1.0, 0.0, 0.0, 0.0, 0.0, -1.0, 0.0, 0.0, -1.0, 0.0, 0.0, -1.0, 0.0, 0.0, -1.0, 0.0, 0.0, -1.0, 0.0, 0.0, -1.0, 0.0, 0.0, -1.0, 0.0, 0.0, -1.0, -1.0, -1.087e-07, -1.219e-07, -1.0, 3.644e-08, -1.219e-07, -1.0, 3.644e-08, -1.219e-07, -1.0, -1.088e-07, -1.218e-07, -1.0, 3.644e-08, -1.219e-07, -1.0, 3.646e-08, -4.064e-08, -1.0, 3.642e-08, -4.06e-08, -1.0, 3.644e-08, -1.219e-07, -0.7071, 0.0, -0.7071, -0.7071, 0.0, -0.7071, -0.7071, 0.0, -0.7071, -0.7071, 0.0, -0.7071, -0.7071, 0.0, -0.7071, -0.7071, 0.0, -0.7071, -0.7071, 0.0, -0.7071, -0.7071, 0.0, -0.7071, 0.0, 0.0, -1.0, -7.036e-08, 0.0, -1.0, -8.981e-08, 0.0, -1.0, 0.0, 0.0, -1.0, -7.036e-08, 0.0, -1.0, -4.082e-08, 0.0, -1.0, -6.833e-09, 0.0, -1.0, -8.981e-08, 0.0, -1.0, 0.9646, -0.0008925, -0.2637, 0.9644, -0.0005122, -0.2644, 0.9644, -0.0005121, -0.2644, 0.9646, -0.0009135, -0.2636, 0.9644, -0.0005122, -0.2644, 0.9643, -0.0005615, -0.2647, 0.9643, -0.0005982, -0.2648, 0.9644, -0.0005121, -0.2644, 0.03878, 0.0005504, -0.9992, 0.04095, 0.0005107, -0.9992, 0.03039, 0.000613, -0.9995, 0.02626, 0.0006842, -0.9997, 0.04095, 0.0005107, -0.9992, 0.04227, 0.0005304, -0.9991, 0.03206, 0.0006616, -0.9995, 0.03039, 0.000613, -0.9995, 1.0, 3.499e-07, 0.0, 1.0, 2.036e-07, 0.0, 1.0, 1.016e-07, 0.0, 1.0, 1.784e-07, 0.0, 1.0, 2.036e-07, 0.0, 1.0, -1.442e-07, 0.0, 1.0, -7.391e-08, 0.0, 1.0, 1.016e-07, 0.0, 0.0, 0.0, 1.0, -1.95e-07, 0.0, 1.0, -1.477e-07, 0.0, 1.0, 0.0, 0.0, 1.0, -1.95e-07, 0.0, 1.0, -3.48e-08, 0.0, 1.0, -1.736e-07, 0.0, 1.0, -1.477e-07, 0.0, 1.0, 0.0, 0.0, 1.0, 0.0, 0.0, 1.0, 0.0, 0.0, 1.0, 0.0, 0.0, 1.0, 0.003178, 0.0161, -0.9999, -0.003178, 0.0161, -0.9999, 0.0003842, 0.0004855, -1.0, -0.0003846, 0.0004855, -1.0, -0.02297, -0.004031, -0.9997, -0.001873, -0.0855, -0.9963, -0.001369, -0.08716, -0.9962, -0.005091, -0.011, -0.9999, 0.0, 0.0, 1.0, 0.0, 0.0, 1.0, 0.0, 0.0, 1.0, 0.0, 0.0, 1.0, 0.0, 0.0, 1.0, 0.0, 0.0, 1.0, 0.0, 0.0, 1.0, 0.0, 0.0, 1.0, -0.03039, 0.0006135, -0.9995, -0.02646, 0.000788, -0.9996, -0.0005587, 0.001018, -1.0, 3.885e-05, 0.0009845, -1.0, 0.0, 0.0, 1.0, 0.0, 0.0, 1.0, 0.0, 0.0, 1.0, 0.0, 0.0, 1.0, -0.03206, 0.0006604, -0.9995, -0.03039, 0.0006135, -0.9995, 3.885e-05, 0.0009845, -1.0, 0.0006175, 0.00102, -1.0, 0.02276, -0.003924, -0.9997, 0.02626, 0.0006842, -0.9997, 0.0005587, 0.001018, -1.0, 0.005093, -0.01051, -0.9999, 0.0, 0.0, 1.0, 0.0, 0.0, 1.0, 0.0, 0.0, 1.0, 0.0, 0.0, 1.0, 0.0, 0.0, 1.0, 0.0, 0.0, 1.0, 0.0, 0.0, 1.0, 0.0, 0.0, 1.0, -0.02646, 0.000788, -0.9996, -0.02297, -0.004031, -0.9997, -0.005091, -0.011, -0.9999, -0.0005587, 0.001018, -1.0, 0.0, 0.0, 1.0, 0.0, 0.0, 1.0, 0.0, 0.0, 1.0, 0.0, 0.0, 1.0, -0.003178, 0.0161, -0.9999, -0.03206, 0.0006604, -0.9995, 0.0006175, 0.00102, -1.0, 0.0003842, 0.0004855, -1.0, 0.03206, 0.0006616, -0.9995, 0.003178, 0.0161, -0.9999, -0.0003846, 0.0004855, -1.0, -0.000618, 0.00102, -1.0, 0.0, 0.0, 1.0, 0.0, 0.0, 1.0, 0.0, 0.0, 1.0, 0.0, 0.0, 1.0, 0.02626, 0.0006842, -0.9997, 0.03039, 0.000613, -0.9995, -3.885e-05, 0.0009845, -1.0, 0.0005587, 0.001018, -1.0, 0.0, 0.0, 1.0, 0.0, 0.0, 1.0, 0.0, 0.0, 1.0, 0.0, 0.0, 1.0, 0.03039, 0.000613, -0.9995, 0.03206, 0.0006616, -0.9995, -0.000618, 0.00102, -1.0, -3.885e-05, 0.0009845, -1.0, 0.0, 0.0, 1.0, 0.0, 0.0, 1.0, 0.0, 0.0, 1.0, 0.0, 0.0, 1.0, 0.0, -1.0, 0.0, 0.0, -1.0, 0.0, 0.0, -1.0, 0.0, 0.0, -1.0, 0.0, 0.0, 1.0, 0.0, 0.0, 1.0, 0.0, 0.0, 1.0, 0.0, 0.0, 1.0, 0.0, 0.0, 1.0, 0.0, 0.0, 1.0, 0.0, 0.0, 1.0, 0.0, 0.0, 1.0, 0.0, 0.0, -1.0, -4.009e-08, 0.0, -1.0, -3.914e-08, 0.0, -1.0, 0.0, 0.0, -1.0, 0.0, 1.0, 0.0, 0.0, 1.0, 0.0, 0.0, 1.0, 0.0, 0.0, 1.0, 0.0, 0.0, -1.0, 1.258e-08, 0.0, -1.0, 1.328e-07, 0.0, -1.0, 0.0, 0.0, -1.0, 0.0, 0.0, 1.0, 0.0, 0.0, 1.0, 0.0, 0.0, 1.0, 0.0, 0.0, 1.0, 0.0, 0.0, -1.0, -1.18e-07, 0.0, -1.0, 1.258e-08, 0.0, -1.0, 0.0, 0.0, -1.0, 0.0, 0.0, -1.0, 0.0, 0.0, -1.0, 0.0, 0.0, -1.0, 0.0, 0.0, -1.0, 0.0, 0.0, 1.0, -5.315e-08, 0.0, 1.0, 1.784e-07, 0.0, 1.0, 0.0, 0.0, 1.0, 0.0, 0.0, 1.0, 0.0, 0.0, 1.0, 0.0, 0.0, 1.0, 0.0, 0.0, 1.0, 0.0, 0.0, -1.0, 1.328e-07, 0.0, -1.0, -5.32e-08, 0.0, -1.0, 0.0, 0.0, -1.0, 0.0, 0.0, 1.0, 0.0, 0.0, 1.0, 0.0, 0.0, 1.0, 0.0, 0.0, 1.0, 0.0, 0.0, -1.0, 5.747e-08, 0.0, -1.0, -1.18e-07, 0.0, -1.0, 0.0, 0.0, -1.0, 0.0, 0.0, -1.0, 0.0, 0.0, -1.0, 0.0, 0.0, -1.0, 0.0, 0.0, -1.0, 0.0, 0.0, 1.0, -7.391e-08, 0.0, 1.0, 5.741e-08, 0.0, 1.0, 0.0, 0.0, 1.0, 0.0, 0.0, -1.0, 0.0, 0.0, -1.0, 0.0, 0.0, -1.0, 0.0, 0.0, -1.0, 0.0, 0.0, 1.0, 1.784e-07, 0.0, 1.0, 1.016e-07, 0.0, 1.0, 0.0, 0.0, 1.0, 0.0, 0.0, -1.0, 0.0, 0.0, -1.0, 0.0, 0.0, -1.0, 0.0, 0.0, -1.0, 0.0, 0.0, 1.0, 1.016e-07, 0.0, 1.0, -7.391e-08, 0.0, 1.0, 0.0, 0.0, 1.0, 0.0, 0.0, 0.0, -1.0, -1.194e-08, 0.0, -1.0, -3.914e-08, 0.0, -1.0, -1.158e-07, 0.0, -1.0, -1.194e-08, 0.0, -1.0, -3.914e-08, 0.0, -1.0, -4.009e-08, 0.0, -1.0, -1.169e-07, 0.0, -1.0, -1.158e-07, 0.0, -1.0, -4.009e-08, 0.0, -1.0, -1.486e-08, 0.0, -1.0, -1.486e-08, 0.0, -1.0, -1.169e-07, 0.0, -0.2179, -0.976, 0.0, -0.2179, -0.976, 0.0, -0.2179, -0.976, 0.0, -0.2179, -0.976, 0.9999, 0.01049, -0.002009, 0.9999, 0.01049, -0.002009, 0.9999, 0.01049, -0.002009, 0.9999, 0.01049, -0.002009, 0.0, 0.0, 1.0, 0.0, 0.0, 1.0, 0.0, 0.0, 1.0, 0.0, 0.0, 1.0, -0.9992, 0.03907, -0.007483, -0.9992, 0.03907, -0.007483, -0.9992, 0.03907, -0.007483, -0.9992, 0.03907, -0.007483, 0.001721, -0.08583, -0.9963, 0.001493, -0.08661, -0.9962, 0.02276, -0.003924, -0.9997, 0.005093, -0.01051, -0.9999, -0.001369, -0.08716, -0.9962, -0.001873, -0.0855, -0.9963, 0.001493, -0.08661, -0.9962, 0.001721, -0.08583, -0.9963])] * 3)])

# ---- objects
ob_tv = bpy.data.objects.new('TV', me_mesh)

# ---- transforms, parenting, visibility, modifiers, constraints
ob_tv.location = (0.0, -1.192e-07, 7.272e-06)
ob_tv.rotation_euler = (1.571, -0.0, 0.0)
ob_tv.scale = (0.01, 0.01, 0.01)
ob_tv.color = (0.8, 0.8, 0.8, 1.0)

# ---- collection membership
col_collection.objects.link(ob_tv)

# ---- scene / render settings (as saved in the file)
scene.frame_start = 1; scene.frame_end = 250; scene.frame_set(1)
scene.render.engine = 'CYCLES'
scene.cycles.sampling_pattern = 'TABULATED_SOBOL'
scene.cycles.use_light_tree = False
scene.cycles.bake_type = 'EMIT'
scene.view_settings.view_transform = 'Filmic'
bpy.context.view_layer.update()

# ---- added for rendering (the .blend has no active camera and no usable light): camera, sun
cam_auto = bpy.data.cameras.new('AutoCamera')
cam_auto.lens = 50.0
cam_auto.sensor_width = 36.0
cam_auto.clip_end = 1000.0
ob_auto_camera = bpy.data.objects.new('AutoCamera', cam_auto)
scene.collection.objects.link(ob_auto_camera)
ob_auto_camera.location = (4.79964, -5.46048, 5.72944)
ob_auto_camera.rotation_euler = (1.09748, -7.21219e-08, 0.694738)
scene.camera = ob_auto_camera
light_auto_sun = bpy.data.lights.new('AutoSun', 'SUN')
light_auto_sun.energy = 3.0
light_auto_sun.angle = 0.0523599
ob_auto_sun = bpy.data.objects.new('AutoSun', light_auto_sun)
scene.collection.objects.link(ob_auto_sun)
ob_auto_sun.rotation_euler = (0.872665, 0.174533, 0.523599)
bpy.context.view_layer.update()
